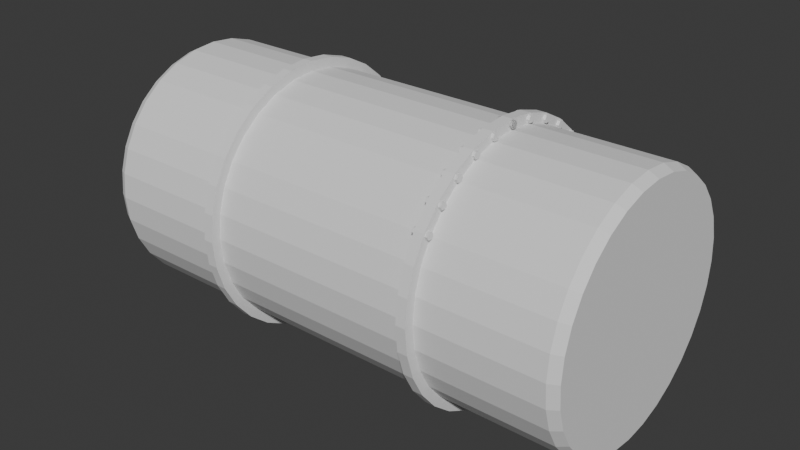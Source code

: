 # Source: Engine.blend  (saved by Blender 4.1.24; exported with 4.5.12 LTS)
import bpy
from mathutils import Matrix  # noqa: F401  (used for matrix-valued properties, if any)

bpy.ops.wm.read_factory_settings(use_empty=True)
scene = bpy.context.scene
scene.name = 'Scene'

# ---- collections
col_collection = bpy.data.collections.new('Collection'); scene.collection.children.link(col_collection)
col_rouby_a_matice = bpy.data.collections.new('Šrouby a matice'); col_collection.children.link(col_rouby_a_matice)

# ---- world
world_world = bpy.data.worlds.new('World'); scene.world = world_world
world_world.use_nodes = True; world_world.node_tree.nodes.clear()
_N = world_world.node_tree.nodes; _L = world_world.node_tree.links
n0 = _N.new('ShaderNodeOutputWorld'); n0.name = 'World Output'; n0.location = (300, 300)
n1 = _N.new('ShaderNodeBackground'); n1.name = 'Background'; n1.location = (10, 300)
n1.inputs[0].default_value = (0.05088, 0.05088, 0.05088, 1.0)
_L.new(n1.outputs[0], n0.inputs[0])
n0.is_active_output = True
world_world.color = (0.05088, 0.05088, 0.05088)
world_world.use_sun_shadow = False
world_world.sun_shadow_jitter_overblur = 0.0

# ---- meshes
me_cylinder_002 = bpy.data.meshes.new('Cylinder.002')
me_cylinder_002.from_pydata([(2.089e-08, 1.0, -0.4616), (-3.347e-08, 1.0, -0.4216), (3.444e-08, 1.0, 0.4281), (-1.992e-08, 1.0, 0.4681), (0.1951, 0.9808, 0.4681), (0.1951, 0.9808, 0.4281), (0.1951, 0.9808, -0.4216), (0.1951, 0.9808, -0.4616), (0.3827, 0.9239, 0.4681), (0.3827, 0.9239, 0.4281), (0.3827, 0.9239, -0.4216), (0.3827, 0.9239, -0.4616), (0.5556, 0.8315, 0.4681), (0.5556, 0.8315, 0.4281), (0.5556, 0.8315, -0.4216), (0.5556, 0.8315, -0.4616), (0.7071, 0.7071, 0.4681), (0.7071, 0.7071, 0.4281), (0.7071, 0.7071, -0.4216), (0.7071, 0.7071, -0.4616), (0.8315, 0.5556, 0.4681), (0.8315, 0.5556, 0.4281), (0.8315, 0.5556, -0.4216), (0.8315, 0.5556, -0.4616), (0.9239, 0.3827, 0.4681), (0.9239, 0.3827, 0.4281), (0.9239, 0.3827, -0.4216), (0.9239, 0.3827, -0.4616), (0.9808, 0.1951, 0.4681), (0.9808, 0.1951, 0.4281), (0.9808, 0.1951, -0.4216), (0.9808, 0.1951, -0.4616), (1.0, 0.0, 0.4681), (1.0, 0.0, 0.4281), (1.0, 0.0, -0.4216), (1.0, 0.0, -0.4616), (0.9808, -0.1951, 0.4681), (0.9808, -0.1951, 0.4281), (0.9808, -0.1951, -0.4216), (0.9808, -0.1951, -0.4616), (0.9239, -0.3827, 0.4681), (0.9239, -0.3827, 0.4281), (0.9239, -0.3827, -0.4216), (0.9239, -0.3827, -0.4616), (0.8315, -0.5556, 0.4681), (0.8315, -0.5556, 0.4281), (0.8315, -0.5556, -0.4216), (0.8315, -0.5556, -0.4616), (0.7071, -0.7071, 0.4681), (0.7071, -0.7071, 0.4281), (0.7071, -0.7071, -0.4216), (0.7071, -0.7071, -0.4616), (0.5556, -0.8315, 0.4681), (0.5556, -0.8315, 0.4281), (0.5556, -0.8315, -0.4216), (0.5556, -0.8315, -0.4616), (0.3827, -0.9239, 0.4681), (0.3827, -0.9239, 0.4281), (0.3827, -0.9239, -0.4216), (0.3827, -0.9239, -0.4616), (0.1951, -0.9808, 0.4681), (0.1951, -0.9808, 0.4281), (0.1951, -0.9808, -0.4216), (0.1951, -0.9808, -0.4616), (-1.992e-08, -1.0, 0.4681), (3.444e-08, -1.0, 0.4281), (-3.347e-08, -1.0, -0.4216), (2.089e-08, -1.0, -0.4616), (-0.1951, -0.9808, 0.4681), (-0.1951, -0.9808, 0.4281), (-0.1951, -0.9808, -0.4216), (-0.1951, -0.9808, -0.4616), (-0.3827, -0.9239, 0.4681), (-0.3827, -0.9239, 0.4281), (-0.3827, -0.9239, -0.4216), (-0.3827, -0.9239, -0.4616), (-0.5556, -0.8315, 0.4681), (-0.5556, -0.8315, 0.4281), (-0.5556, -0.8315, -0.4216), (-0.5556, -0.8315, -0.4616), (-0.7071, -0.7071, 0.4681), (-0.7071, -0.7071, 0.4281), (-0.7071, -0.7071, -0.4216), (-0.7071, -0.7071, -0.4616), (-0.8315, -0.5556, 0.4681), (-0.8315, -0.5556, 0.4281), (-0.8315, -0.5556, -0.4216), (-0.8315, -0.5556, -0.4616), (-0.9239, -0.3827, 0.4681), (-0.9239, -0.3827, 0.4281), (-0.9239, -0.3827, -0.4216), (-0.9239, -0.3827, -0.4616), (-0.9808, -0.1951, 0.4681), (-0.9808, -0.1951, 0.4281), (-0.9808, -0.1951, -0.4216), (-0.9808, -0.1951, -0.4616), (-1.0, 0.0, 0.4681), (-1.0, 0.0, 0.4281), (-1.0, 0.0, -0.4216), (-1.0, 0.0, -0.4616), (-0.9808, 0.1951, 0.4681), (-0.9808, 0.1951, 0.4281), (-0.9808, 0.1951, -0.4216), (-0.9808, 0.1951, -0.4616), (-0.9239, 0.3827, 0.4681), (-0.9239, 0.3827, 0.4281), (-0.9239, 0.3827, -0.4216), (-0.9239, 0.3827, -0.4616), (-0.8315, 0.5556, 0.4681), (-0.8315, 0.5556, 0.4281), (-0.8315, 0.5556, -0.4216), (-0.8315, 0.5556, -0.4616), (-0.7071, 0.7071, 0.4681), (-0.7071, 0.7071, 0.4281), (-0.7071, 0.7071, -0.4216), (-0.7071, 0.7071, -0.4616), (-0.5556, 0.8315, 0.4681), (-0.5556, 0.8315, 0.4281), (-0.5556, 0.8315, -0.4216), (-0.5556, 0.8315, -0.4616), (-0.3827, 0.9239, 0.4681), (-0.3827, 0.9239, 0.4281), (-0.3827, 0.9239, -0.4216), (-0.3827, 0.9239, -0.4616), (-0.1951, 0.9808, 0.4681), (-0.1951, 0.9808, 0.4281), (-0.1951, 0.9808, -0.4216), (-0.1951, 0.9808, -0.4616), (2.845e-08, 1.075, -0.4616), (-3.044e-08, 1.075, -0.4216), (3.293e-08, 1.075, 0.4281), (-2.596e-08, 1.075, 0.4681), (0.2097, 1.054, 0.4681), (0.2097, 1.054, 0.4281), (0.2097, 1.054, -0.4216), (0.2097, 1.054, -0.4616), (0.4114, 0.9932, 0.4681), (0.4114, 0.9932, 0.4281), (0.4114, 0.9932, -0.4216), (0.4114, 0.9932, -0.4616), (0.5972, 0.8938, 0.4681), (0.5972, 0.8938, 0.4281), (0.5972, 0.8938, -0.4216), (0.5972, 0.8938, -0.4616), (0.7601, 0.7601, 0.4681), (0.7601, 0.7601, 0.4281), (0.7601, 0.7601, -0.4216), (0.7601, 0.7601, -0.4616), (0.8938, 0.5972, 0.4681), (0.8938, 0.5972, 0.4281), (0.8938, 0.5972, -0.4216), (0.8938, 0.5972, -0.4616), (0.9932, 0.4114, 0.4681), (0.9932, 0.4114, 0.4281), (0.9932, 0.4114, -0.4216), (0.9932, 0.4114, -0.4616), (1.054, 0.2097, 0.4681), (1.054, 0.2097, 0.4281), (1.054, 0.2097, -0.4216), (1.054, 0.2097, -0.4616), (1.075, -3.492e-10, 0.4681), (1.075, -3.492e-10, 0.4281), (1.075, -3.492e-10, -0.4216), (1.075, -3.492e-10, -0.4616), (1.054, -0.2097, 0.4681), (1.054, -0.2097, 0.4281), (1.054, -0.2097, -0.4216), (1.054, -0.2097, -0.4616), (0.9932, -0.4114, 0.4681), (0.9932, -0.4114, 0.4281), (0.9932, -0.4114, -0.4216), (0.9932, -0.4114, -0.4616), (0.8938, -0.5972, 0.4681), (0.8938, -0.5972, 0.4281), (0.8938, -0.5972, -0.4216), (0.8938, -0.5972, -0.4616), (0.7601, -0.7601, 0.4681), (0.7601, -0.7601, 0.4281), (0.7601, -0.7601, -0.4216), (0.7601, -0.7601, -0.4616), (0.5972, -0.8938, 0.4681), (0.5972, -0.8938, 0.4281), (0.5972, -0.8938, -0.4216), (0.5972, -0.8938, -0.4616), (0.4114, -0.9932, 0.4681), (0.4114, -0.9932, 0.4281), (0.4114, -0.9932, -0.4216), (0.4114, -0.9932, -0.4616), (0.2097, -1.054, 0.4681), (0.2097, -1.054, 0.4281), (0.2097, -1.054, -0.4216), (0.2097, -1.054, -0.4616), (-2.596e-08, -1.075, 0.4681), (3.293e-08, -1.075, 0.4281), (-3.044e-08, -1.075, -0.4216), (2.845e-08, -1.075, -0.4616), (-0.2097, -1.054, 0.4681), (-0.2097, -1.054, 0.4281), (-0.2097, -1.054, -0.4216), (-0.2097, -1.054, -0.4616), (-0.4114, -0.9932, 0.4681), (-0.4114, -0.9932, 0.4281), (-0.4114, -0.9932, -0.4216), (-0.4114, -0.9932, -0.4616), (-0.5972, -0.8938, 0.4681), (-0.5972, -0.8938, 0.4281), (-0.5972, -0.8938, -0.4216), (-0.5972, -0.8938, -0.4616), (-0.7601, -0.7601, 0.4681), (-0.7601, -0.7601, 0.4281), (-0.7601, -0.7601, -0.4216), (-0.7601, -0.7601, -0.4616), (-0.8938, -0.5972, 0.4681), (-0.8938, -0.5972, 0.4281), (-0.8938, -0.5972, -0.4216), (-0.8938, -0.5972, -0.4616), (-0.9932, -0.4114, 0.4681), (-0.9932, -0.4114, 0.4281), (-0.9932, -0.4114, -0.4216), (-0.9932, -0.4114, -0.4616), (-1.054, -0.2097, 0.4681), (-1.054, -0.2097, 0.4281), (-1.054, -0.2097, -0.4216), (-1.054, -0.2097, -0.4616), (-1.075, -3.492e-10, 0.4681), (-1.075, -3.492e-10, 0.4281), (-1.075, -3.492e-10, -0.4216), (-1.075, -3.492e-10, -0.4616), (-1.054, 0.2097, 0.4681), (-1.054, 0.2097, 0.4281), (-1.054, 0.2097, -0.4216), (-1.054, 0.2097, -0.4616), (-0.9932, 0.4114, 0.4681), (-0.9932, 0.4114, 0.4281), (-0.9932, 0.4114, -0.4216), (-0.9932, 0.4114, -0.4616), (-0.8938, 0.5972, 0.4681), (-0.8938, 0.5972, 0.4281), (-0.8938, 0.5972, -0.4216), (-0.8938, 0.5972, -0.4616), (-0.7601, 0.7601, 0.4681), (-0.7601, 0.7601, 0.4281), (-0.7601, 0.7601, -0.4216), (-0.7601, 0.7601, -0.4616), (-0.5972, 0.8938, 0.4681), (-0.5972, 0.8938, 0.4281), (-0.5972, 0.8938, -0.4216), (-0.5972, 0.8938, -0.4616), (-0.4114, 0.9932, 0.4681), (-0.4114, 0.9932, 0.4281), (-0.4114, 0.9932, -0.4216), (-0.4114, 0.9932, -0.4616), (-0.2097, 1.054, 0.4681), (-0.2097, 1.054, 0.4281), (-0.2097, 1.054, -0.4216), (-0.2097, 1.054, -0.4616), (-2.328e-10, 0.9618, -1.0), (1.476e-09, 1.0, -0.962), (2.328e-10, 0.9618, 1.0), (-1.425e-09, 1.0, 0.962), (0.1876, 0.9433, -1.0), (0.1951, 0.9808, -0.962), (0.1876, 0.9433, 1.0), (0.1951, 0.9808, 0.962), (0.3681, 0.8886, -1.0), (0.3827, 0.9239, -0.962), (0.3681, 0.8886, 1.0), (0.3827, 0.9239, 0.962), (0.5343, 0.7997, -1.0), (0.5556, 0.8315, -0.962), (0.5343, 0.7997, 1.0), (0.5556, 0.8315, 0.962), (0.6801, 0.6801, -1.0), (0.7071, 0.7071, -0.962), (0.6801, 0.6801, 1.0), (0.7071, 0.7071, 0.962), (0.7997, 0.5343, -1.0), (0.8315, 0.5556, -0.962), (0.7997, 0.5343, 1.0), (0.8315, 0.5556, 0.962), (0.8886, 0.3681, -1.0), (0.9239, 0.3827, -0.962), (0.8886, 0.3681, 1.0), (0.9239, 0.3827, 0.962), (0.9433, 0.1876, -1.0), (0.9808, 0.1951, -0.962), (0.9433, 0.1876, 1.0), (0.9808, 0.1951, 0.962), (0.9618, 2.328e-10, -1.0), (1.0, 0.0, -0.962), (0.9618, -2.328e-10, 1.0), (1.0, 0.0, 0.962), (0.9433, -0.1876, -1.0), (0.9808, -0.1951, -0.962), (0.9433, -0.1876, 1.0), (0.9808, -0.1951, 0.962), (0.8886, -0.3681, -1.0), (0.9239, -0.3827, -0.962), (0.8886, -0.3681, 1.0), (0.9239, -0.3827, 0.962), (0.7997, -0.5343, -1.0), (0.8315, -0.5556, -0.962), (0.7997, -0.5343, 1.0), (0.8315, -0.5556, 0.962), (0.6801, -0.6801, -1.0), (0.7071, -0.7071, -0.962), (0.6801, -0.6801, 1.0), (0.7071, -0.7071, 0.962), (0.5343, -0.7997, -1.0), (0.5556, -0.8315, -0.962), (0.5343, -0.7997, 1.0), (0.5556, -0.8315, 0.962), (0.3681, -0.8886, -1.0), (0.3827, -0.9239, -0.962), (0.3681, -0.8886, 1.0), (0.3827, -0.9239, 0.962), (0.1876, -0.9433, -1.0), (0.1951, -0.9808, -0.962), (0.1876, -0.9433, 1.0), (0.1951, -0.9808, 0.962), (2.328e-10, -0.9618, -1.0), (1.476e-09, -1.0, -0.962), (-2.328e-10, -0.9618, 1.0), (-1.425e-09, -1.0, 0.962), (-0.1876, -0.9433, -1.0), (-0.1951, -0.9808, -0.962), (-0.1876, -0.9433, 1.0), (-0.1951, -0.9808, 0.962), (-0.3681, -0.8886, -1.0), (-0.3827, -0.9239, -0.962), (-0.3681, -0.8886, 1.0), (-0.3827, -0.9239, 0.962), (-0.5343, -0.7997, -1.0), (-0.5556, -0.8315, -0.962), (-0.5343, -0.7997, 1.0), (-0.5556, -0.8315, 0.962), (-0.6801, -0.6801, -1.0), (-0.7071, -0.7071, -0.962), (-0.6801, -0.6801, 1.0), (-0.7071, -0.7071, 0.962), (-0.7997, -0.5343, -1.0), (-0.8315, -0.5556, -0.962), (-0.7997, -0.5343, 1.0), (-0.8315, -0.5556, 0.962), (-0.8886, -0.3681, -1.0), (-0.9239, -0.3827, -0.962), (-0.8886, -0.3681, 1.0), (-0.9239, -0.3827, 0.962), (-0.9433, -0.1876, -1.0), (-0.9808, -0.1951, -0.962), (-0.9433, -0.1876, 1.0), (-0.9808, -0.1951, 0.962), (-0.9618, -2.328e-10, -1.0), (-1.0, 0.0, -0.962), (-0.9618, 2.328e-10, 1.0), (-1.0, 0.0, 0.962), (-0.9433, 0.1876, -1.0), (-0.9808, 0.1951, -0.962), (-0.9433, 0.1876, 1.0), (-0.9808, 0.1951, 0.962), (-0.8886, 0.3681, -1.0), (-0.9239, 0.3827, -0.962), (-0.8886, 0.3681, 1.0), (-0.9239, 0.3827, 0.962), (-0.7997, 0.5343, -1.0), (-0.8315, 0.5556, -0.962), (-0.7997, 0.5343, 1.0), (-0.8315, 0.5556, 0.962), (-0.6801, 0.6801, -1.0), (-0.7071, 0.7071, -0.962), (-0.6801, 0.6801, 1.0), (-0.7071, 0.7071, 0.962), (-0.5343, 0.7997, -1.0), (-0.5556, 0.8315, -0.962), (-0.5343, 0.7997, 1.0), (-0.5556, 0.8315, 0.962), (-0.3681, 0.8886, -1.0), (-0.3827, 0.9239, -0.962), (-0.3681, 0.8886, 1.0), (-0.3827, 0.9239, 0.962), (-0.1876, 0.9433, -1.0), (-0.1951, 0.9808, -0.962), (-0.1876, 0.9433, 1.0), (-0.1951, 0.9808, 0.962)], [], [(124, 383, 259, 3), (265, 11, 15, 269), (269, 15, 19, 273), (273, 19, 23, 277), (277, 23, 27, 281), (281, 27, 31, 285), (285, 31, 35, 289), (289, 35, 39, 293), (293, 39, 43, 297), (297, 43, 47, 301), (301, 47, 51, 305), (305, 51, 55, 309), (309, 55, 59, 313), (313, 59, 63, 317), (317, 63, 67, 321), (321, 67, 71, 325), (325, 71, 75, 329), (329, 75, 79, 333), (333, 79, 83, 337), (337, 83, 87, 341), (341, 87, 91, 345), (345, 91, 95, 349), (349, 95, 99, 353), (353, 99, 103, 357), (357, 103, 107, 361), (361, 107, 111, 365), (365, 111, 115, 369), (369, 115, 119, 373), (373, 119, 123, 377), (377, 123, 127, 381), (3, 259, 263, 4), (261, 7, 11, 265), (381, 127, 0, 257), (262, 258, 382, 378, 374, 370, 366, 362, 358, 354, 350, 346, 342, 338, 334, 330, 326, 322, 318, 314, 310, 306, 302, 298, 294, 290, 286, 282, 278, 274, 270, 266), (30, 34, 162, 158), (126, 125, 2, 1), (82, 86, 214, 210), (120, 379, 383, 124), (35, 31, 159, 163), (122, 121, 125, 126), (87, 83, 211, 215), (116, 375, 379, 120), (32, 36, 164, 160), (118, 117, 121, 122), (84, 88, 216, 212), (112, 371, 375, 116), (37, 33, 161, 165), (114, 113, 117, 118), (89, 85, 213, 217), (108, 367, 371, 112), (34, 38, 166, 162), (110, 109, 113, 114), (86, 90, 218, 214), (104, 363, 367, 108), (39, 35, 163, 167), (106, 105, 109, 110), (91, 87, 215, 219), (100, 359, 363, 104), (36, 40, 168, 164), (102, 101, 105, 106), (88, 92, 220, 216), (96, 355, 359, 100), (41, 37, 165, 169), (98, 97, 101, 102), (93, 89, 217, 221), (92, 351, 355, 96), (38, 42, 170, 166), (94, 93, 97, 98), (90, 94, 222, 218), (88, 347, 351, 92), (43, 39, 167, 171), (90, 89, 93, 94), (95, 91, 219, 223), (84, 343, 347, 88), (40, 44, 172, 168), (86, 85, 89, 90), (92, 96, 224, 220), (80, 339, 343, 84), (45, 41, 169, 173), (82, 81, 85, 86), (97, 93, 221, 225), (76, 335, 339, 80), (42, 46, 174, 170), (78, 77, 81, 82), (94, 98, 226, 222), (72, 331, 335, 76), (47, 43, 171, 175), (74, 73, 77, 78), (99, 95, 223, 227), (68, 327, 331, 72), (44, 48, 176, 172), (70, 69, 73, 74), (96, 100, 228, 224), (64, 323, 327, 68), (49, 45, 173, 177), (66, 65, 69, 70), (101, 97, 225, 229), (60, 319, 323, 64), (46, 50, 178, 174), (62, 61, 65, 66), (98, 102, 230, 226), (56, 315, 319, 60), (51, 47, 175, 179), (58, 57, 61, 62), (103, 99, 227, 231), (52, 311, 315, 56), (48, 52, 180, 176), (54, 53, 57, 58), (100, 104, 232, 228), (48, 307, 311, 52), (53, 49, 177, 181), (50, 49, 53, 54), (105, 101, 229, 233), (44, 303, 307, 48), (50, 54, 182, 178), (46, 45, 49, 50), (102, 106, 234, 230), (40, 299, 303, 44), (55, 51, 179, 183), (42, 41, 45, 46), (3, 4, 132, 131), (36, 295, 299, 40), (107, 103, 231, 235), (38, 37, 41, 42), (52, 56, 184, 180), (32, 291, 295, 36), (5, 2, 130, 133), (34, 33, 37, 38), (104, 108, 236, 232), (28, 287, 291, 32), (57, 53, 181, 185), (30, 29, 33, 34), (1, 6, 134, 129), (24, 283, 287, 28), (109, 105, 233, 237), (26, 25, 29, 30), (54, 58, 186, 182), (20, 279, 283, 24), (7, 0, 128, 135), (22, 21, 25, 26), (106, 110, 238, 234), (16, 275, 279, 20), (59, 55, 183, 187), (18, 17, 21, 22), (4, 8, 136, 132), (12, 271, 275, 16), (111, 107, 235, 239), (14, 13, 17, 18), (56, 60, 188, 184), (8, 267, 271, 12), (9, 5, 133, 137), (10, 9, 13, 14), (108, 112, 240, 236), (4, 263, 267, 8), (61, 57, 185, 189), (6, 5, 9, 10), (6, 10, 138, 134), (256, 260, 264, 268, 272, 276, 280, 284, 288, 292, 296, 300, 304, 308, 312, 316, 320, 324, 328, 332, 336, 340, 344, 348, 352, 356, 360, 364, 368, 372, 376, 380), (113, 109, 237, 241), (1, 2, 5, 6), (58, 62, 190, 186), (255, 254, 129, 128), (253, 252, 131, 130), (251, 250, 254, 255), (249, 248, 252, 253), (247, 246, 250, 251), (245, 244, 248, 249), (243, 242, 246, 247), (241, 240, 244, 245), (239, 238, 242, 243), (237, 236, 240, 241), (235, 234, 238, 239), (233, 232, 236, 237), (231, 230, 234, 235), (229, 228, 232, 233), (227, 226, 230, 231), (225, 224, 228, 229), (223, 222, 226, 227), (221, 220, 224, 225), (219, 218, 222, 223), (217, 216, 220, 221), (215, 214, 218, 219), (213, 212, 216, 217), (211, 210, 214, 215), (209, 208, 212, 213), (207, 206, 210, 211), (205, 204, 208, 209), (203, 202, 206, 207), (201, 200, 204, 205), (199, 198, 202, 203), (197, 196, 200, 201), (195, 194, 198, 199), (193, 192, 196, 197), (191, 190, 194, 195), (189, 188, 192, 193), (187, 186, 190, 191), (185, 184, 188, 189), (183, 182, 186, 187), (181, 180, 184, 185), (179, 178, 182, 183), (177, 176, 180, 181), (175, 174, 178, 179), (173, 172, 176, 177), (171, 170, 174, 175), (169, 168, 172, 173), (167, 166, 170, 171), (165, 164, 168, 169), (163, 162, 166, 167), (161, 160, 164, 165), (159, 158, 162, 163), (157, 156, 160, 161), (155, 154, 158, 159), (153, 152, 156, 157), (151, 150, 154, 155), (149, 148, 152, 153), (147, 146, 150, 151), (145, 144, 148, 149), (143, 142, 146, 147), (141, 140, 144, 145), (139, 138, 142, 143), (137, 136, 140, 141), (135, 134, 138, 139), (133, 132, 136, 137), (128, 129, 134, 135), (130, 131, 132, 133), (85, 81, 209, 213), (33, 29, 157, 161), (80, 84, 212, 208), (28, 32, 160, 156), (83, 79, 207, 211), (31, 27, 155, 159), (78, 82, 210, 206), (26, 30, 158, 154), (81, 77, 205, 209), (29, 25, 153, 157), (76, 80, 208, 204), (0, 127, 255, 128), (24, 28, 156, 152), (79, 75, 203, 207), (126, 1, 129, 254), (27, 23, 151, 155), (74, 78, 206, 202), (2, 125, 253, 130), (22, 26, 154, 150), (77, 73, 201, 205), (124, 3, 131, 252), (25, 21, 149, 153), (72, 76, 204, 200), (127, 123, 251, 255), (20, 24, 152, 148), (75, 71, 199, 203), (122, 126, 254, 250), (23, 19, 147, 151), (70, 74, 202, 198), (125, 121, 249, 253), (18, 22, 150, 146), (73, 69, 197, 201), (120, 124, 252, 248), (21, 17, 145, 149), (68, 72, 200, 196), (123, 119, 247, 251), (16, 20, 148, 144), (71, 67, 195, 199), (118, 122, 250, 246), (19, 15, 143, 147), (66, 70, 198, 194), (121, 117, 245, 249), (14, 18, 146, 142), (69, 65, 193, 197), (116, 120, 248, 244), (17, 13, 141, 145), (64, 68, 196, 192), (119, 115, 243, 247), (12, 16, 144, 140), (67, 63, 191, 195), (114, 118, 246, 242), (15, 11, 139, 143), (62, 66, 194, 190), (117, 113, 241, 245), (10, 14, 142, 138), (65, 61, 189, 193), (112, 116, 244, 240), (13, 9, 137, 141), (60, 64, 192, 188), (115, 111, 239, 243), (8, 12, 140, 136), (63, 59, 187, 191), (110, 114, 242, 238), (11, 7, 135, 139), (257, 261, 260, 256), (263, 259, 258, 262), (261, 265, 264, 260), (267, 263, 262, 266), (265, 269, 268, 264), (271, 267, 266, 270), (269, 273, 272, 268), (275, 271, 270, 274), (273, 277, 276, 272), (279, 275, 274, 278), (277, 281, 280, 276), (283, 279, 278, 282), (281, 285, 284, 280), (287, 283, 282, 286), (285, 289, 288, 284), (291, 287, 286, 290), (289, 293, 292, 288), (295, 291, 290, 294), (293, 297, 296, 292), (299, 295, 294, 298), (297, 301, 300, 296), (303, 299, 298, 302), (301, 305, 304, 300), (307, 303, 302, 306), (305, 309, 308, 304), (311, 307, 306, 310), (309, 313, 312, 308), (315, 311, 310, 314), (313, 317, 316, 312), (319, 315, 314, 318), (317, 321, 320, 316), (323, 319, 318, 322), (321, 325, 324, 320), (327, 323, 322, 326), (325, 329, 328, 324), (331, 327, 326, 330), (329, 333, 332, 328), (335, 331, 330, 334), (333, 337, 336, 332), (339, 335, 334, 338), (337, 341, 340, 336), (343, 339, 338, 342), (341, 345, 344, 340), (347, 343, 342, 346), (345, 349, 348, 344), (351, 347, 346, 350), (349, 353, 352, 348), (355, 351, 350, 354), (353, 357, 356, 352), (359, 355, 354, 358), (357, 361, 360, 356), (363, 359, 358, 362), (361, 365, 364, 360), (367, 363, 362, 366), (365, 369, 368, 364), (371, 367, 366, 370), (369, 373, 372, 368), (375, 371, 370, 374), (373, 377, 376, 372), (379, 375, 374, 378), (377, 381, 380, 376), (383, 379, 378, 382), (381, 257, 256, 380), (259, 383, 382, 258), (257, 0, 7, 261)])
_uv = me_cylinder_002.uv_layers.new(name='UVMap')
_uv.uv.foreach_set('vector', [0.03125, 0.9, 0.03125, 0.9928, 0.0, 0.9928, 0.0, 0.9, 0.9375, 0.5071, 0.9375, 0.6, 0.9062, 0.6, 0.9062, 0.5071, 0.9062, 0.5071, 0.9062, 0.6, 0.875, 0.6, 0.875, 0.5071, 0.875, 0.5071, 0.875, 0.6, 0.8438, 0.6, 0.8438, 0.5071, 0.8438, 0.5071, 0.8438, 0.6, 0.8125, 0.6, 0.8125, 0.5071, 0.8125, 0.5071, 0.8125, 0.6, 0.7812, 0.6, 0.7812, 0.5071, 0.7812, 0.5071, 0.7812, 0.6, 0.75, 0.6, 0.75, 0.5071, 0.75, 0.5071, 0.75, 0.6, 0.7188, 0.6, 0.7188, 0.5071, 0.7188, 0.5071, 0.7188, 0.6, 0.6875, 0.6, 0.6875, 0.5071, 0.6875, 0.5071, 0.6875, 0.6, 0.6562, 0.6, 0.6562, 0.5071, 0.6562, 0.5071, 0.6562, 0.6, 0.625, 0.6, 0.625, 0.5071, 0.625, 0.5071, 0.625, 0.6, 0.5938, 0.6, 0.5938, 0.5071, 0.5938, 0.5071, 0.5938, 0.6, 0.5625, 0.6, 0.5625, 0.5071, 0.5625, 0.5071, 0.5625, 0.6, 0.5312, 0.6, 0.5312, 0.5071, 0.5312, 0.5071, 0.5312, 0.6, 0.5, 0.6, 0.5, 0.5071, 0.5, 0.5071, 0.5, 0.6, 0.4688, 0.6, 0.4688, 0.5071, 0.4688, 0.5071, 0.4688, 0.6, 0.4375, 0.6, 0.4375, 0.5071, 0.4375, 0.5071, 0.4375, 0.6, 0.4062, 0.6, 0.4062, 0.5071, 0.4062, 0.5071, 0.4062, 0.6, 0.375, 0.6, 0.375, 0.5071, 0.375, 0.5071, 0.375, 0.6, 0.3438, 0.6, 0.3438, 0.5071, 0.3438, 0.5071, 0.3438, 0.6, 0.3125, 0.6, 0.3125, 0.5071, 0.3125, 0.5071, 0.3125, 0.6, 0.2812, 0.6, 0.2812, 0.5071, 0.2812, 0.5071, 0.2812, 0.6, 0.25, 0.6, 0.25, 0.5071, 0.25, 0.5071, 0.25, 0.6, 0.2188, 0.6, 0.2188, 0.5071, 0.2188, 0.5071, 0.2188, 0.6, 0.1875, 0.6, 0.1875, 0.5071, 0.1875, 0.5071, 0.1875, 0.6, 0.1562, 0.6, 0.1562, 0.5071, 0.1562, 0.5071, 0.1562, 0.6, 0.125, 0.6, 0.125, 0.5071, 0.125, 0.5071, 0.125, 0.6, 0.09375, 0.6, 0.09375, 0.5071, 0.09375, 0.5071, 0.09375, 0.6, 0.0625, 0.6, 0.0625, 0.5071, 0.0625, 0.5071, 0.0625, 0.6, 0.03125, 0.6, 0.03125, 0.5071, 1.0, 0.9, 1.0, 0.9928, 0.9688, 0.9928, 0.9688, 0.9, 0.9688, 0.5071, 0.9688, 0.6, 0.9375, 0.6, 0.9375, 0.5071, 0.03125, 0.5071, 0.03125, 0.6, 0.0, 0.6, 0.0, 0.5071, 0.295, 0.4764, 0.25, 0.4808, 0.205, 0.4764, 0.1617, 0.4633, 0.1218, 0.4419, 0.08678, 0.4132, 0.05808, 0.3782, 0.03675, 0.3383, 0.02361, 0.295, 0.01918, 0.25, 0.02361, 0.205, 0.03675, 0.1617, 0.05808, 0.1218, 0.08678, 0.08678, 0.1218, 0.05808, 0.1617, 0.03675, 0.205, 0.02361, 0.25, 0.01918, 0.295, 0.02361, 0.3383, 0.03675, 0.3782, 0.05808, 0.4132, 0.08678, 0.4419, 0.1218, 0.4633, 0.1617, 0.4764, 0.205, 0.4808, 0.25, 0.4764, 0.295, 0.4633, 0.3383, 0.4419, 0.3782, 0.4132, 0.4132, 0.3782, 0.4419, 0.3383, 0.4633, 0.7812, 0.7, 0.75, 0.7, 0.75, 0.7, 0.7812, 0.7, 0.03125, 0.7, 0.03125, 0.8, 0.0, 0.8, 0.0, 0.7, 0.375, 0.7, 0.3438, 0.7, 0.3438, 0.7, 0.375, 0.7, 0.0625, 0.9, 0.0625, 0.9928, 0.03125, 0.9928, 0.03125, 0.9, 0.75, 0.6, 0.7812, 0.6, 0.7812, 0.6, 0.75, 0.6, 0.0625, 0.7, 0.0625, 0.8, 0.03125, 0.8, 0.03125, 0.7, 0.3438, 0.6, 0.375, 0.6, 0.375, 0.6, 0.3438, 0.6, 0.09375, 0.9, 0.09375, 0.9928, 0.0625, 0.9928, 0.0625, 0.9, 0.75, 0.9, 0.7188, 0.9, 0.7188, 0.9, 0.75, 0.9, 0.09375, 0.7, 0.09375, 0.8, 0.0625, 0.8, 0.0625, 0.7, 0.3438, 0.9, 0.3125, 0.9, 0.3125, 0.9, 0.3438, 0.9, 0.125, 0.9, 0.125, 0.9928, 0.09375, 0.9928, 0.09375, 0.9, 0.7188, 0.8, 0.75, 0.8, 0.75, 0.8, 0.7188, 0.8, 0.125, 0.7, 0.125, 0.8, 0.09375, 0.8, 0.09375, 0.7, 0.3125, 0.8, 0.3438, 0.8, 0.3438, 0.8, 0.3125, 0.8, 0.1562, 0.9, 0.1562, 0.9928, 0.125, 0.9928, 0.125, 0.9, 0.75, 0.7, 0.7188, 0.7, 0.7188, 0.7, 0.75, 0.7, 0.1562, 0.7, 0.1562, 0.8, 0.125, 0.8, 0.125, 0.7, 0.3438, 0.7, 0.3125, 0.7, 0.3125, 0.7, 0.3438, 0.7, 0.1875, 0.9, 0.1875, 0.9928, 0.1563, 0.9928, 0.1562, 0.9, 0.7188, 0.6, 0.75, 0.6, 0.75, 0.6, 0.7188, 0.6, 0.1875, 0.7, 0.1875, 0.8, 0.1562, 0.8, 0.1562, 0.7, 0.3125, 0.6, 0.3438, 0.6, 0.3438, 0.6, 0.3125, 0.6, 0.2188, 0.9, 0.2188, 0.9928, 0.1875, 0.9928, 0.1875, 0.9, 0.7188, 0.9, 0.6875, 0.9, 0.6875, 0.9, 0.7188, 0.9, 0.2188, 0.7, 0.2188, 0.8, 0.1875, 0.8, 0.1875, 0.7, 0.3125, 0.9, 0.2812, 0.9, 0.2812, 0.9, 0.3125, 0.9, 0.25, 0.9, 0.25, 0.9928, 0.2188, 0.9928, 0.2188, 0.9, 0.6875, 0.8, 0.7188, 0.8, 0.7188, 0.8, 0.6875, 0.8, 0.25, 0.7, 0.25, 0.8, 0.2188, 0.8, 0.2188, 0.7, 0.2812, 0.8, 0.3125, 0.8, 0.3125, 0.8, 0.2812, 0.8, 0.2812, 0.9, 0.2812, 0.9928, 0.25, 0.9928, 0.25, 0.9, 0.7188, 0.7, 0.6875, 0.7, 0.6875, 0.7, 0.7188, 0.7, 0.2812, 0.7, 0.2812, 0.8, 0.25, 0.8, 0.25, 0.7, 0.3125, 0.7, 0.2812, 0.7, 0.2812, 0.7, 0.3125, 0.7, 0.3125, 0.9, 0.3125, 0.9928, 0.2812, 0.9928, 0.2812, 0.9, 0.6875, 0.6, 0.7188, 0.6, 0.7188, 0.6, 0.6875, 0.6, 0.3125, 0.7, 0.3125, 0.8, 0.2812, 0.8, 0.2812, 0.7, 0.2812, 0.6, 0.3125, 0.6, 0.3125, 0.6, 0.2812, 0.6, 0.3438, 0.9, 0.3438, 0.9928, 0.3125, 0.9928, 0.3125, 0.9, 0.6875, 0.9, 0.6563, 0.9, 0.6563, 0.9, 0.6875, 0.9, 0.3438, 0.7, 0.3438, 0.8, 0.3125, 0.8, 0.3125, 0.7, 0.2812, 0.9, 0.25, 0.9, 0.25, 0.9, 0.2812, 0.9, 0.375, 0.9, 0.375, 0.9928, 0.3438, 0.9928, 0.3438, 0.9, 0.6563, 0.8, 0.6875, 0.8, 0.6875, 0.8, 0.6563, 0.8, 0.375, 0.7, 0.375, 0.8, 0.3438, 0.8, 0.3438, 0.7, 0.25, 0.8, 0.2812, 0.8, 0.2812, 0.8, 0.25, 0.8, 0.4063, 0.9, 0.4062, 0.9928, 0.375, 0.9928, 0.375, 0.9, 0.6875, 0.7, 0.6562, 0.7, 0.6562, 0.7, 0.6875, 0.7, 0.4062, 0.7, 0.4063, 0.8, 0.375, 0.8, 0.375, 0.7, 0.2812, 0.7, 0.25, 0.7, 0.25, 0.7, 0.2812, 0.7, 0.4375, 0.9, 0.4375, 0.9928, 0.4062, 0.9928, 0.4063, 0.9, 0.6562, 0.6, 0.6875, 0.6, 0.6875, 0.6, 0.6562, 0.6, 0.4375, 0.7, 0.4375, 0.8, 0.4063, 0.8, 0.4062, 0.7, 0.25, 0.6, 0.2812, 0.6, 0.2812, 0.6, 0.25, 0.6, 0.4688, 0.9, 0.4688, 0.9928, 0.4375, 0.9928, 0.4375, 0.9, 0.6563, 0.9, 0.625, 0.9, 0.625, 0.9, 0.6563, 0.9, 0.4687, 0.7, 0.4688, 0.8, 0.4375, 0.8, 0.4375, 0.7, 0.25, 0.9, 0.2188, 0.9, 0.2188, 0.9, 0.25, 0.9, 0.5, 0.9, 0.5, 0.9928, 0.4688, 0.9928, 0.4688, 0.9, 0.625, 0.8, 0.6563, 0.8, 0.6563, 0.8, 0.625, 0.8, 0.5, 0.7, 0.5, 0.8, 0.4688, 0.8, 0.4687, 0.7, 0.2188, 0.8, 0.25, 0.8, 0.25, 0.8, 0.2188, 0.8, 0.5312, 0.9, 0.5312, 0.9928, 0.5, 0.9928, 0.5, 0.9, 0.6562, 0.7, 0.625, 0.7, 0.625, 0.7, 0.6562, 0.7, 0.5312, 0.7, 0.5312, 0.8, 0.5, 0.8, 0.5, 0.7, 0.25, 0.7, 0.2188, 0.7, 0.2188, 0.7, 0.25, 0.7, 0.5625, 0.9, 0.5625, 0.9928, 0.5312, 0.9928, 0.5312, 0.9, 0.625, 0.6, 0.6562, 0.6, 0.6562, 0.6, 0.625, 0.6, 0.5625, 0.7, 0.5625, 0.8, 0.5312, 0.8, 0.5312, 0.7, 0.2188, 0.6, 0.25, 0.6, 0.25, 0.6, 0.2188, 0.6, 0.5938, 0.9, 0.5938, 0.9928, 0.5625, 0.9928, 0.5625, 0.9, 0.625, 0.9, 0.5938, 0.9, 0.5938, 0.9, 0.625, 0.9, 0.5938, 0.7, 0.5938, 0.8, 0.5625, 0.8, 0.5625, 0.7, 0.2188, 0.9, 0.1875, 0.9, 0.1875, 0.9, 0.2188, 0.9, 0.625, 0.9, 0.625, 0.9928, 0.5938, 0.9928, 0.5938, 0.9, 0.5938, 0.8, 0.625, 0.8, 0.625, 0.8, 0.5938, 0.8, 0.625, 0.7, 0.625, 0.8, 0.5938, 0.8, 0.5938, 0.7, 0.1875, 0.8, 0.2188, 0.8, 0.2188, 0.8, 0.1875, 0.8, 0.6563, 0.9, 0.6562, 0.9928, 0.625, 0.9928, 0.625, 0.9, 0.625, 0.7, 0.5938, 0.7, 0.5938, 0.7, 0.625, 0.7, 0.6562, 0.7, 0.6563, 0.8, 0.625, 0.8, 0.625, 0.7, 0.2188, 0.7, 0.1875, 0.7, 0.1875, 0.7, 0.2188, 0.7, 0.6875, 0.9, 0.6875, 0.9928, 0.6562, 0.9928, 0.6563, 0.9, 0.5938, 0.6, 0.625, 0.6, 0.625, 0.6, 0.5938, 0.6, 0.6875, 0.7, 0.6875, 0.8, 0.6563, 0.8, 0.6562, 0.7, 1.0, 0.9, 0.9688, 0.9, 0.9688, 0.9, 1.0, 0.9, 0.7188, 0.9, 0.7188, 0.9928, 0.6875, 0.9928, 0.6875, 0.9, 0.1875, 0.6, 0.2188, 0.6, 0.2188, 0.6, 0.1875, 0.6, 0.7188, 0.7, 0.7188, 0.8, 0.6875, 0.8, 0.6875, 0.7, 0.5938, 0.9, 0.5625, 0.9, 0.5625, 0.9, 0.5938, 0.9, 0.75, 0.9, 0.75, 0.9928, 0.7188, 0.9928, 0.7188, 0.9, 0.9688, 0.8, 1.0, 0.8, 1.0, 0.8, 0.9688, 0.8, 0.75, 0.7, 0.75, 0.8, 0.7188, 0.8, 0.7188, 0.7, 0.1875, 0.9, 0.1562, 0.9, 0.1562, 0.9, 0.1875, 0.9, 0.7812, 0.9, 0.7812, 0.9928, 0.75, 0.9928, 0.75, 0.9, 0.5625, 0.8, 0.5938, 0.8, 0.5938, 0.8, 0.5625, 0.8, 0.7812, 0.7, 0.7812, 0.8, 0.75, 0.8, 0.75, 0.7, 1.0, 0.7, 0.9688, 0.7, 0.9688, 0.7, 1.0, 0.7, 0.8125, 0.9, 0.8125, 0.9928, 0.7812, 0.9928, 0.7812, 0.9, 0.1562, 0.8, 0.1875, 0.8, 0.1875, 0.8, 0.1562, 0.8, 0.8125, 0.7, 0.8125, 0.8, 0.7812, 0.8, 0.7812, 0.7, 0.5938, 0.7, 0.5625, 0.7, 0.5625, 0.7, 0.5938, 0.7, 0.8438, 0.9, 0.8438, 0.9928, 0.8125, 0.9928, 0.8125, 0.9, 0.9688, 0.6, 1.0, 0.6, 1.0, 0.6, 0.9688, 0.6, 0.8437, 0.7, 0.8438, 0.8, 0.8125, 0.8, 0.8125, 0.7, 0.1875, 0.7, 0.1562, 0.7, 0.1562, 0.7, 0.1875, 0.7, 0.875, 0.9, 0.875, 0.9928, 0.8438, 0.9928, 0.8438, 0.9, 0.5625, 0.6, 0.5938, 0.6, 0.5938, 0.6, 0.5625, 0.6, 0.875, 0.7, 0.875, 0.8, 0.8438, 0.8, 0.8437, 0.7, 0.9688, 0.9, 0.9375, 0.9, 0.9375, 0.9, 0.9688, 0.9, 0.9062, 0.9, 0.9062, 0.9928, 0.875, 0.9928, 0.875, 0.9, 0.1562, 0.6, 0.1875, 0.6, 0.1875, 0.6, 0.1562, 0.6, 0.9062, 0.7, 0.9062, 0.8, 0.875, 0.8, 0.875, 0.7, 0.5625, 0.9, 0.5312, 0.9, 0.5312, 0.9, 0.5625, 0.9, 0.9375, 0.9, 0.9375, 0.9928, 0.9062, 0.9928, 0.9062, 0.9, 0.9375, 0.8, 0.9688, 0.8, 0.9688, 0.8, 0.9375, 0.8, 0.9375, 0.7, 0.9375, 0.8, 0.9062, 0.8, 0.9062, 0.7, 0.1562, 0.9, 0.125, 0.9, 0.125, 0.9, 0.1562, 0.9, 0.9688, 0.9, 0.9688, 0.9928, 0.9375, 0.9928, 0.9375, 0.9, 0.5312, 0.8, 0.5625, 0.8, 0.5625, 0.8, 0.5312, 0.8, 0.9688, 0.7, 0.9688, 0.8, 0.9375, 0.8, 0.9375, 0.7, 0.9688, 0.7, 0.9375, 0.7, 0.9375, 0.7, 0.9688, 0.7, 0.75, 0.4808, 0.795, 0.4764, 0.8383, 0.4633, 0.8782, 0.4419, 0.9132, 0.4132, 0.9419, 0.3782, 0.9633, 0.3383, 0.9764, 0.295, 0.9808, 0.25, 0.9764, 0.205, 0.9633, 0.1617, 0.9419, 0.1218, 0.9132, 0.08678, 0.8782, 0.05808, 0.8383, 0.03675, 0.795, 0.02361, 0.75, 0.01918, 0.705, 0.02361, 0.6617, 0.03675, 0.6218, 0.05808, 0.5868, 0.08678, 0.5581, 0.1218, 0.5367, 0.1617, 0.5236, 0.205, 0.5192, 0.25, 0.5236, 0.295, 0.5367, 0.3383, 0.5581, 0.3782, 0.5868, 0.4132, 0.6218, 0.4419, 0.6617, 0.4633, 0.705, 0.4764, 0.125, 0.8, 0.1562, 0.8, 0.1562, 0.8, 0.125, 0.8, 1.0, 0.7, 1.0, 0.8, 0.9688, 0.8, 0.9688, 0.7, 0.5625, 0.7, 0.5312, 0.7, 0.5312, 0.7, 0.5625, 0.7, 0.03125, 0.6, 0.03125, 0.7, 0.0, 0.7, 0.0, 0.6, 0.03125, 0.8, 0.03125, 0.9, 0.0, 0.9, 0.0, 0.8, 0.0625, 0.6, 0.0625, 0.7, 0.03125, 0.7, 0.03125, 0.6, 0.0625, 0.8, 0.0625, 0.9, 0.03125, 0.9, 0.03125, 0.8, 0.09375, 0.6, 0.09375, 0.7, 0.0625, 0.7, 0.0625, 0.6, 0.09375, 0.8, 0.09375, 0.9, 0.0625, 0.9, 0.0625, 0.8, 0.125, 0.6, 0.125, 0.7, 0.09375, 0.7, 0.09375, 0.6, 0.125, 0.8, 0.125, 0.9, 0.09375, 0.9, 0.09375, 0.8, 0.1562, 0.6, 0.1562, 0.7, 0.125, 0.7, 0.125, 0.6, 0.1562, 0.8, 0.1562, 0.9, 0.125, 0.9, 0.125, 0.8, 0.1875, 0.6, 0.1875, 0.7, 0.1562, 0.7, 0.1562, 0.6, 0.1875, 0.8, 0.1875, 0.9, 0.1562, 0.9, 0.1562, 0.8, 0.2188, 0.6, 0.2188, 0.7, 0.1875, 0.7, 0.1875, 0.6, 0.2188, 0.8, 0.2188, 0.9, 0.1875, 0.9, 0.1875, 0.8, 0.25, 0.6, 0.25, 0.7, 0.2188, 0.7, 0.2188, 0.6, 0.25, 0.8, 0.25, 0.9, 0.2188, 0.9, 0.2188, 0.8, 0.2812, 0.6, 0.2812, 0.7, 0.25, 0.7, 0.25, 0.6, 0.2812, 0.8, 0.2812, 0.9, 0.25, 0.9, 0.25, 0.8, 0.3125, 0.6, 0.3125, 0.7, 0.2812, 0.7, 0.2812, 0.6, 0.3125, 0.8, 0.3125, 0.9, 0.2812, 0.9, 0.2812, 0.8, 0.3438, 0.6, 0.3438, 0.7, 0.3125, 0.7, 0.3125, 0.6, 0.3438, 0.8, 0.3438, 0.9, 0.3125, 0.9, 0.3125, 0.8, 0.375, 0.6, 0.375, 0.7, 0.3438, 0.7, 0.3438, 0.6, 0.375, 0.8, 0.375, 0.9, 0.3438, 0.9, 0.3438, 0.8, 0.4062, 0.6, 0.4062, 0.7, 0.375, 0.7, 0.375, 0.6, 0.4063, 0.8, 0.4063, 0.9, 0.375, 0.9, 0.375, 0.8, 0.4375, 0.6, 0.4375, 0.7, 0.4062, 0.7, 0.4062, 0.6, 0.4375, 0.8, 0.4375, 0.9, 0.4063, 0.9, 0.4063, 0.8, 0.4688, 0.6, 0.4687, 0.7, 0.4375, 0.7, 0.4375, 0.6, 0.4688, 0.8, 0.4688, 0.9, 0.4375, 0.9, 0.4375, 0.8, 0.5, 0.6, 0.5, 0.7, 0.4687, 0.7, 0.4688, 0.6, 0.5, 0.8, 0.5, 0.9, 0.4688, 0.9, 0.4688, 0.8, 0.5312, 0.6, 0.5312, 0.7, 0.5, 0.7, 0.5, 0.6, 0.5312, 0.8, 0.5312, 0.9, 0.5, 0.9, 0.5, 0.8, 0.5625, 0.6, 0.5625, 0.7, 0.5312, 0.7, 0.5312, 0.6, 0.5625, 0.8, 0.5625, 0.9, 0.5312, 0.9, 0.5312, 0.8, 0.5938, 0.6, 0.5938, 0.7, 0.5625, 0.7, 0.5625, 0.6, 0.5938, 0.8, 0.5938, 0.9, 0.5625, 0.9, 0.5625, 0.8, 0.625, 0.6, 0.625, 0.7, 0.5938, 0.7, 0.5938, 0.6, 0.625, 0.8, 0.625, 0.9, 0.5938, 0.9, 0.5938, 0.8, 0.6562, 0.6, 0.6562, 0.7, 0.625, 0.7, 0.625, 0.6, 0.6563, 0.8, 0.6563, 0.9, 0.625, 0.9, 0.625, 0.8, 0.6875, 0.6, 0.6875, 0.7, 0.6562, 0.7, 0.6562, 0.6, 0.6875, 0.8, 0.6875, 0.9, 0.6563, 0.9, 0.6563, 0.8, 0.7188, 0.6, 0.7188, 0.7, 0.6875, 0.7, 0.6875, 0.6, 0.7188, 0.8, 0.7188, 0.9, 0.6875, 0.9, 0.6875, 0.8, 0.75, 0.6, 0.75, 0.7, 0.7188, 0.7, 0.7188, 0.6, 0.75, 0.8, 0.75, 0.9, 0.7188, 0.9, 0.7188, 0.8, 0.7812, 0.6, 0.7812, 0.7, 0.75, 0.7, 0.75, 0.6, 0.7812, 0.8, 0.7812, 0.9, 0.75, 0.9, 0.75, 0.8, 0.8125, 0.6, 0.8125, 0.7, 0.7812, 0.7, 0.7812, 0.6, 0.8125, 0.8, 0.8125, 0.9, 0.7812, 0.9, 0.7812, 0.8, 0.8438, 0.6, 0.8437, 0.7, 0.8125, 0.7, 0.8125, 0.6, 0.8438, 0.8, 0.8438, 0.9, 0.8125, 0.9, 0.8125, 0.8, 0.875, 0.6, 0.875, 0.7, 0.8437, 0.7, 0.8438, 0.6, 0.875, 0.8, 0.875, 0.9, 0.8438, 0.9, 0.8438, 0.8, 0.9062, 0.6, 0.9062, 0.7, 0.875, 0.7, 0.875, 0.6, 0.9062, 0.8, 0.9062, 0.9, 0.875, 0.9, 0.875, 0.8, 0.9375, 0.6, 0.9375, 0.7, 0.9062, 0.7, 0.9062, 0.6, 0.9375, 0.8, 0.9375, 0.9, 0.9062, 0.9, 0.9062, 0.8, 0.9688, 0.6, 0.9688, 0.7, 0.9375, 0.7, 0.9375, 0.6, 0.9688, 0.8, 0.9688, 0.9, 0.9375, 0.9, 0.9375, 0.8, 1.0, 0.6, 1.0, 0.7, 0.9688, 0.7, 0.9688, 0.6, 1.0, 0.8, 1.0, 0.9, 0.9688, 0.9, 0.9688, 0.8, 0.3438, 0.8, 0.375, 0.8, 0.375, 0.8, 0.3438, 0.8, 0.75, 0.8, 0.7812, 0.8, 0.7812, 0.8, 0.75, 0.8, 0.375, 0.9, 0.3438, 0.9, 0.3438, 0.9, 0.375, 0.9, 0.7812, 0.9, 0.75, 0.9, 0.75, 0.9, 0.7812, 0.9, 0.375, 0.6, 0.4062, 0.6, 0.4062, 0.6, 0.375, 0.6, 0.7812, 0.6, 0.8125, 0.6, 0.8125, 0.6, 0.7812, 0.6, 0.4062, 0.7, 0.375, 0.7, 0.375, 0.7, 0.4062, 0.7, 0.8125, 0.7, 0.7812, 0.7, 0.7812, 0.7, 0.8125, 0.7, 0.375, 0.8, 0.4063, 0.8, 0.4063, 0.8, 0.375, 0.8, 0.7812, 0.8, 0.8125, 0.8, 0.8125, 0.8, 0.7812, 0.8, 0.4063, 0.9, 0.375, 0.9, 0.375, 0.9, 0.4063, 0.9, 0.0, 0.6, 0.03125, 0.6, 0.03125, 0.6, 0.0, 0.6, 0.8125, 0.9, 0.7812, 0.9, 0.7812, 0.9, 0.8125, 0.9, 0.4062, 0.6, 0.4375, 0.6, 0.4375, 0.6, 0.4062, 0.6, 0.03125, 0.7, 0.0, 0.7, 0.0, 0.7, 0.03125, 0.7, 0.8125, 0.6, 0.8438, 0.6, 0.8438, 0.6, 0.8125, 0.6, 0.4375, 0.7, 0.4062, 0.7, 0.4062, 0.7, 0.4375, 0.7, 0.0, 0.8, 0.03125, 0.8, 0.03125, 0.8, 0.0, 0.8, 0.8437, 0.7, 0.8125, 0.7, 0.8125, 0.7, 0.8437, 0.7, 0.4063, 0.8, 0.4375, 0.8, 0.4375, 0.8, 0.4063, 0.8, 0.03125, 0.9, 0.0, 0.9, 0.0, 0.9, 0.03125, 0.9, 0.8125, 0.8, 0.8438, 0.8, 0.8438, 0.8, 0.8125, 0.8, 0.4375, 0.9, 0.4063, 0.9, 0.4063, 0.9, 0.4375, 0.9, 0.03125, 0.6, 0.0625, 0.6, 0.0625, 0.6, 0.03125, 0.6, 0.8438, 0.9, 0.8125, 0.9, 0.8125, 0.9, 0.8438, 0.9, 0.4375, 0.6, 0.4688, 0.6, 0.4688, 0.6, 0.4375, 0.6, 0.0625, 0.7, 0.03125, 0.7, 0.03125, 0.7, 0.0625, 0.7, 0.8438, 0.6, 0.875, 0.6, 0.875, 0.6, 0.8438, 0.6, 0.4687, 0.7, 0.4375, 0.7, 0.4375, 0.7, 0.4687, 0.7, 0.03125, 0.8, 0.0625, 0.8, 0.0625, 0.8, 0.03125, 0.8, 0.875, 0.7, 0.8437, 0.7, 0.8437, 0.7, 0.875, 0.7, 0.4375, 0.8, 0.4688, 0.8, 0.4688, 0.8, 0.4375, 0.8, 0.0625, 0.9, 0.03125, 0.9, 0.03125, 0.9, 0.0625, 0.9, 0.8438, 0.8, 0.875, 0.8, 0.875, 0.8, 0.8438, 0.8, 0.4688, 0.9, 0.4375, 0.9, 0.4375, 0.9, 0.4688, 0.9, 0.0625, 0.6, 0.09375, 0.6, 0.09375, 0.6, 0.0625, 0.6, 0.875, 0.9, 0.8438, 0.9, 0.8438, 0.9, 0.875, 0.9, 0.4688, 0.6, 0.5, 0.6, 0.5, 0.6, 0.4688, 0.6, 0.09375, 0.7, 0.0625, 0.7, 0.0625, 0.7, 0.09375, 0.7, 0.875, 0.6, 0.9062, 0.6, 0.9062, 0.6, 0.875, 0.6, 0.5, 0.7, 0.4687, 0.7, 0.4687, 0.7, 0.5, 0.7, 0.0625, 0.8, 0.09375, 0.8, 0.09375, 0.8, 0.0625, 0.8, 0.9062, 0.7, 0.875, 0.7, 0.875, 0.7, 0.9062, 0.7, 0.4688, 0.8, 0.5, 0.8, 0.5, 0.8, 0.4688, 0.8, 0.09375, 0.9, 0.0625, 0.9, 0.0625, 0.9, 0.09375, 0.9, 0.875, 0.8, 0.9062, 0.8, 0.9062, 0.8, 0.875, 0.8, 0.5, 0.9, 0.4688, 0.9, 0.4688, 0.9, 0.5, 0.9, 0.09375, 0.6, 0.125, 0.6, 0.125, 0.6, 0.09375, 0.6, 0.9062, 0.9, 0.875, 0.9, 0.875, 0.9, 0.9062, 0.9, 0.5, 0.6, 0.5312, 0.6, 0.5312, 0.6, 0.5, 0.6, 0.125, 0.7, 0.09375, 0.7, 0.09375, 0.7, 0.125, 0.7, 0.9062, 0.6, 0.9375, 0.6, 0.9375, 0.6, 0.9062, 0.6, 0.5312, 0.7, 0.5, 0.7, 0.5, 0.7, 0.5312, 0.7, 0.09375, 0.8, 0.125, 0.8, 0.125, 0.8, 0.09375, 0.8, 0.9375, 0.7, 0.9062, 0.7, 0.9062, 0.7, 0.9375, 0.7, 0.5, 0.8, 0.5312, 0.8, 0.5312, 0.8, 0.5, 0.8, 0.125, 0.9, 0.09375, 0.9, 0.09375, 0.9, 0.125, 0.9, 0.9062, 0.8, 0.9375, 0.8, 0.9375, 0.8, 0.9062, 0.8, 0.5312, 0.9, 0.5, 0.9, 0.5, 0.9, 0.5312, 0.9, 0.125, 0.6, 0.1562, 0.6, 0.1562, 0.6, 0.125, 0.6, 0.9375, 0.9, 0.9062, 0.9, 0.9062, 0.9, 0.9375, 0.9, 0.5312, 0.6, 0.5625, 0.6, 0.5625, 0.6, 0.5312, 0.6, 0.1562, 0.7, 0.125, 0.7, 0.125, 0.7, 0.1562, 0.7, 0.9375, 0.6, 0.9688, 0.6, 0.9688, 0.6, 0.9375, 0.6, 0.75, 0.49, 0.7968, 0.4854, 0.795, 0.4764, 0.75, 0.4808, 0.2968, 0.4854, 0.25, 0.49, 0.25, 0.4808, 0.295, 0.4764, 0.7968, 0.4854, 0.8418, 0.4717, 0.8383, 0.4633, 0.795, 0.4764, 0.3418, 0.4717, 0.2968, 0.4854, 0.295, 0.4764, 0.3383, 0.4633, 0.8418, 0.4717, 0.8833, 0.4496, 0.8782, 0.4419, 0.8383, 0.4633, 0.3833, 0.4496, 0.3418, 0.4717, 0.3383, 0.4633, 0.3782, 0.4419, 0.8833, 0.4496, 0.9197, 0.4197, 0.9132, 0.4132, 0.8782, 0.4419, 0.4197, 0.4197, 0.3833, 0.4496, 0.3782, 0.4419, 0.4132, 0.4132, 0.9197, 0.4197, 0.9496, 0.3833, 0.9419, 0.3782, 0.9132, 0.4132, 0.4496, 0.3833, 0.4197, 0.4197, 0.4132, 0.4132, 0.4419, 0.3782, 0.9496, 0.3833, 0.9717, 0.3418, 0.9633, 0.3383, 0.9419, 0.3782, 0.4717, 0.3418, 0.4496, 0.3833, 0.4419, 0.3782, 0.4633, 0.3383, 0.9717, 0.3418, 0.9854, 0.2968, 0.9764, 0.295, 0.9633, 0.3383, 0.4854, 0.2968, 0.4717, 0.3418, 0.4633, 0.3383, 0.4764, 0.295, 0.9854, 0.2968, 0.99, 0.25, 0.9808, 0.25, 0.9764, 0.295, 0.49, 0.25, 0.4854, 0.2968, 0.4764, 0.295, 0.4808, 0.25, 0.99, 0.25, 0.9854, 0.2032, 0.9764, 0.205, 0.9808, 0.25, 0.4854, 0.2032, 0.49, 0.25, 0.4808, 0.25, 0.4764, 0.205, 0.9854, 0.2032, 0.9717, 0.1582, 0.9633, 0.1617, 0.9764, 0.205, 0.4717, 0.1582, 0.4854, 0.2032, 0.4764, 0.205, 0.4633, 0.1617, 0.9717, 0.1582, 0.9496, 0.1167, 0.9419, 0.1218, 0.9633, 0.1617, 0.4496, 0.1167, 0.4717, 0.1582, 0.4633, 0.1617, 0.4419, 0.1218, 0.9496, 0.1167, 0.9197, 0.08029, 0.9132, 0.08678, 0.9419, 0.1218, 0.4197, 0.08029, 0.4496, 0.1167, 0.4419, 0.1218, 0.4132, 0.08678, 0.9197, 0.08029, 0.8833, 0.05045, 0.8782, 0.05808, 0.9132, 0.08678, 0.3833, 0.05045, 0.4197, 0.08029, 0.4132, 0.08678, 0.3782, 0.05808, 0.8833, 0.05045, 0.8418, 0.02827, 0.8383, 0.03675, 0.8782, 0.05808, 0.3418, 0.02827, 0.3833, 0.05045, 0.3782, 0.05808, 0.3383, 0.03675, 0.8418, 0.02827, 0.7968, 0.01461, 0.795, 0.02361, 0.8383, 0.03675, 0.2968, 0.01461, 0.3418, 0.02827, 0.3383, 0.03675, 0.295, 0.02361, 0.7968, 0.01461, 0.75, 0.01, 0.75, 0.01918, 0.795, 0.02361, 0.25, 0.01, 0.2968, 0.01461, 0.295, 0.02361, 0.25, 0.01918, 0.75, 0.01, 0.7032, 0.01461, 0.705, 0.02361, 0.75, 0.01918, 0.2032, 0.01461, 0.25, 0.01, 0.25, 0.01918, 0.205, 0.02361, 0.7032, 0.01461, 0.6582, 0.02827, 0.6617, 0.03675, 0.705, 0.02361, 0.1582, 0.02827, 0.2032, 0.01461, 0.205, 0.02361, 0.1617, 0.03675, 0.6582, 0.02827, 0.6167, 0.05045, 0.6218, 0.05808, 0.6617, 0.03675, 0.1167, 0.05045, 0.1582, 0.02827, 0.1617, 0.03675, 0.1218, 0.05808, 0.6167, 0.05045, 0.5803, 0.08029, 0.5868, 0.08678, 0.6218, 0.05808, 0.08029, 0.08029, 0.1167, 0.05045, 0.1218, 0.05808, 0.08678, 0.08678, 0.5803, 0.08029, 0.5504, 0.1167, 0.5581, 0.1218, 0.5868, 0.08678, 0.05045, 0.1167, 0.08029, 0.08029, 0.08678, 0.08678, 0.05808, 0.1218, 0.5504, 0.1167, 0.5283, 0.1582, 0.5367, 0.1617, 0.5581, 0.1218, 0.02827, 0.1582, 0.05045, 0.1167, 0.05808, 0.1218, 0.03675, 0.1617, 0.5283, 0.1582, 0.5146, 0.2032, 0.5236, 0.205, 0.5367, 0.1617, 0.01461, 0.2032, 0.02827, 0.1582, 0.03675, 0.1617, 0.02361, 0.205, 0.5146, 0.2032, 0.51, 0.25, 0.5192, 0.25, 0.5236, 0.205, 0.01, 0.25, 0.01461, 0.2032, 0.02361, 0.205, 0.01918, 0.25, 0.51, 0.25, 0.5146, 0.2968, 0.5236, 0.295, 0.5192, 0.25, 0.01461, 0.2968, 0.01, 0.25, 0.01918, 0.25, 0.02361, 0.295, 0.5146, 0.2968, 0.5283, 0.3418, 0.5367, 0.3383, 0.5236, 0.295, 0.02827, 0.3418, 0.01461, 0.2968, 0.02361, 0.295, 0.03675, 0.3383, 0.5283, 0.3418, 0.5504, 0.3833, 0.5581, 0.3782, 0.5367, 0.3383, 0.05045, 0.3833, 0.02827, 0.3418, 0.03675, 0.3383, 0.05808, 0.3782, 0.5504, 0.3833, 0.5803, 0.4197, 0.5868, 0.4132, 0.5581, 0.3782, 0.08029, 0.4197, 0.05045, 0.3833, 0.05808, 0.3782, 0.08678, 0.4132, 0.5803, 0.4197, 0.6167, 0.4496, 0.6218, 0.4419, 0.5868, 0.4132, 0.1167, 0.4496, 0.08029, 0.4197, 0.08678, 0.4132, 0.1218, 0.4419, 0.6167, 0.4496, 0.6582, 0.4717, 0.6617, 0.4633, 0.6218, 0.4419, 0.1582, 0.4717, 0.1167, 0.4496, 0.1218, 0.4419, 0.1617, 0.4633, 0.6582, 0.4717, 0.7032, 0.4854, 0.705, 0.4764, 0.6617, 0.4633, 0.2032, 0.4854, 0.1582, 0.4717, 0.1617, 0.4633, 0.205, 0.4764, 0.7032, 0.4854, 0.75, 0.49, 0.75, 0.4808, 0.705, 0.4764, 0.25, 0.49, 0.2032, 0.4854, 0.205, 0.4764, 0.25, 0.4808, 1.0, 0.5071, 1.0, 0.6, 0.9688, 0.6, 0.9688, 0.5071])
me_cylinder_002.update()
me_cylinder_003 = bpy.data.meshes.new('Cylinder.003')
me_cylinder_003.from_pydata([(0.0, 1.0, -1.0), (0.0, 1.0, 1.0), (0.866, 0.5, -1.0), (0.866, 0.5, 1.0), (0.866, -0.5, -1.0), (0.866, -0.5, 1.0), (0.0, -1.0, -1.0), (0.0, -1.0, 1.0), (-0.866, -0.5, -1.0), (-0.866, -0.5, 1.0), (-0.866, 0.5, -1.0), (-0.866, 0.5, 1.0)], [], [(0, 1, 3, 2), (2, 3, 5, 4), (4, 5, 7, 6), (6, 7, 9, 8), (3, 1, 11, 9, 7, 5), (8, 9, 11, 10), (10, 11, 1, 0), (0, 2, 4, 6, 8, 10)])
_uv = me_cylinder_003.uv_layers.new(name='UVMap')
_uv.uv.foreach_set('vector', [1.0, 0.5, 1.0, 1.0, 0.8333, 1.0, 0.8333, 0.5, 0.8333, 0.5, 0.8333, 1.0, 0.6667, 1.0, 0.6667, 0.5, 0.6667, 0.5, 0.6667, 1.0, 0.5, 1.0, 0.5, 0.5, 0.5, 0.5, 0.5, 1.0, 0.3333, 1.0, 0.3333, 0.5, 0.4578, 0.37, 0.25, 0.49, 0.04215, 0.37, 0.04215, 0.13, 0.25, 0.01, 0.4578, 0.13, 0.3333, 0.5, 0.3333, 1.0, 0.1667, 1.0, 0.1667, 0.5, 0.1667, 0.5, 0.1667, 1.0, -8.941e-08, 1.0, -8.941e-08, 0.5, 0.75, 0.49, 0.9578, 0.37, 0.9578, 0.13, 0.75, 0.01, 0.5422, 0.13, 0.5422, 0.37])
me_cylinder_003.update()
me_cylinder_004 = bpy.data.meshes.new('Cylinder.004')
me_cylinder_004.from_pydata([(0.0, 1.0, -1.0), (0.0, 1.0, 1.0), (0.866, 0.5, -1.0), (0.866, 0.5, 1.0), (0.866, -0.5, -1.0), (0.866, -0.5, 1.0), (0.0, -1.0, -1.0), (0.0, -1.0, 1.0), (-0.866, -0.5, -1.0), (-0.866, -0.5, 1.0), (-0.866, 0.5, -1.0), (-0.866, 0.5, 1.0)], [], [(0, 1, 3, 2), (2, 3, 5, 4), (4, 5, 7, 6), (6, 7, 9, 8), (3, 1, 11, 9, 7, 5), (8, 9, 11, 10), (10, 11, 1, 0), (0, 2, 4, 6, 8, 10)])
_uv = me_cylinder_004.uv_layers.new(name='UVMap')
_uv.uv.foreach_set('vector', [1.0, 0.5, 1.0, 1.0, 0.8333, 1.0, 0.8333, 0.5, 0.8333, 0.5, 0.8333, 1.0, 0.6667, 1.0, 0.6667, 0.5, 0.6667, 0.5, 0.6667, 1.0, 0.5, 1.0, 0.5, 0.5, 0.5, 0.5, 0.5, 1.0, 0.3333, 1.0, 0.3333, 0.5, 0.4578, 0.37, 0.25, 0.49, 0.04215, 0.37, 0.04215, 0.13, 0.25, 0.01, 0.4578, 0.13, 0.3333, 0.5, 0.3333, 1.0, 0.1667, 1.0, 0.1667, 0.5, 0.1667, 0.5, 0.1667, 1.0, -8.941e-08, 1.0, -8.941e-08, 0.5, 0.75, 0.49, 0.9578, 0.37, 0.9578, 0.13, 0.75, 0.01, 0.5422, 0.13, 0.5422, 0.37])
me_cylinder_004.update()
me_cylinder_005 = bpy.data.meshes.new('Cylinder.005')
me_cylinder_005.from_pydata([(0.0, 1.0, -1.0), (0.0, 1.0, 1.0), (0.866, 0.5, -1.0), (0.866, 0.5, 1.0), (0.866, -0.5, -1.0), (0.866, -0.5, 1.0), (0.0, -1.0, -1.0), (0.0, -1.0, 1.0), (-0.866, -0.5, -1.0), (-0.866, -0.5, 1.0), (-0.866, 0.5, -1.0), (-0.866, 0.5, 1.0)], [], [(0, 1, 3, 2), (2, 3, 5, 4), (4, 5, 7, 6), (6, 7, 9, 8), (3, 1, 11, 9, 7, 5), (8, 9, 11, 10), (10, 11, 1, 0), (0, 2, 4, 6, 8, 10)])
_uv = me_cylinder_005.uv_layers.new(name='UVMap')
_uv.uv.foreach_set('vector', [1.0, 0.5, 1.0, 1.0, 0.8333, 1.0, 0.8333, 0.5, 0.8333, 0.5, 0.8333, 1.0, 0.6667, 1.0, 0.6667, 0.5, 0.6667, 0.5, 0.6667, 1.0, 0.5, 1.0, 0.5, 0.5, 0.5, 0.5, 0.5, 1.0, 0.3333, 1.0, 0.3333, 0.5, 0.4578, 0.37, 0.25, 0.49, 0.04215, 0.37, 0.04215, 0.13, 0.25, 0.01, 0.4578, 0.13, 0.3333, 0.5, 0.3333, 1.0, 0.1667, 1.0, 0.1667, 0.5, 0.1667, 0.5, 0.1667, 1.0, -8.941e-08, 1.0, -8.941e-08, 0.5, 0.75, 0.49, 0.9578, 0.37, 0.9578, 0.13, 0.75, 0.01, 0.5422, 0.13, 0.5422, 0.37])
me_cylinder_005.update()
me_cylinder_006 = bpy.data.meshes.new('Cylinder.006')
me_cylinder_006.from_pydata([(0.0, 1.0, -1.0), (0.0, 1.0, 1.0), (0.866, 0.5, -1.0), (0.866, 0.5, 1.0), (0.866, -0.5, -1.0), (0.866, -0.5, 1.0), (0.0, -1.0, -1.0), (0.0, -1.0, 1.0), (-0.866, -0.5, -1.0), (-0.866, -0.5, 1.0), (-0.866, 0.5, -1.0), (-0.866, 0.5, 1.0)], [], [(0, 1, 3, 2), (2, 3, 5, 4), (4, 5, 7, 6), (6, 7, 9, 8), (3, 1, 11, 9, 7, 5), (8, 9, 11, 10), (10, 11, 1, 0), (0, 2, 4, 6, 8, 10)])
_uv = me_cylinder_006.uv_layers.new(name='UVMap')
_uv.uv.foreach_set('vector', [1.0, 0.5, 1.0, 1.0, 0.8333, 1.0, 0.8333, 0.5, 0.8333, 0.5, 0.8333, 1.0, 0.6667, 1.0, 0.6667, 0.5, 0.6667, 0.5, 0.6667, 1.0, 0.5, 1.0, 0.5, 0.5, 0.5, 0.5, 0.5, 1.0, 0.3333, 1.0, 0.3333, 0.5, 0.4578, 0.37, 0.25, 0.49, 0.04215, 0.37, 0.04215, 0.13, 0.25, 0.01, 0.4578, 0.13, 0.3333, 0.5, 0.3333, 1.0, 0.1667, 1.0, 0.1667, 0.5, 0.1667, 0.5, 0.1667, 1.0, -8.941e-08, 1.0, -8.941e-08, 0.5, 0.75, 0.49, 0.9578, 0.37, 0.9578, 0.13, 0.75, 0.01, 0.5422, 0.13, 0.5422, 0.37])
me_cylinder_006.update()
me_cylinder_007 = bpy.data.meshes.new('Cylinder.007')
me_cylinder_007.from_pydata([(0.0, 1.0, -1.0), (0.0, 1.0, 1.0), (0.866, 0.5, -1.0), (0.866, 0.5, 1.0), (0.866, -0.5, -1.0), (0.866, -0.5, 1.0), (0.0, -1.0, -1.0), (0.0, -1.0, 1.0), (-0.866, -0.5, -1.0), (-0.866, -0.5, 1.0), (-0.866, 0.5, -1.0), (-0.866, 0.5, 1.0)], [], [(0, 1, 3, 2), (2, 3, 5, 4), (4, 5, 7, 6), (6, 7, 9, 8), (3, 1, 11, 9, 7, 5), (8, 9, 11, 10), (10, 11, 1, 0), (0, 2, 4, 6, 8, 10)])
_uv = me_cylinder_007.uv_layers.new(name='UVMap')
_uv.uv.foreach_set('vector', [1.0, 0.5, 1.0, 1.0, 0.8333, 1.0, 0.8333, 0.5, 0.8333, 0.5, 0.8333, 1.0, 0.6667, 1.0, 0.6667, 0.5, 0.6667, 0.5, 0.6667, 1.0, 0.5, 1.0, 0.5, 0.5, 0.5, 0.5, 0.5, 1.0, 0.3333, 1.0, 0.3333, 0.5, 0.4578, 0.37, 0.25, 0.49, 0.04215, 0.37, 0.04215, 0.13, 0.25, 0.01, 0.4578, 0.13, 0.3333, 0.5, 0.3333, 1.0, 0.1667, 1.0, 0.1667, 0.5, 0.1667, 0.5, 0.1667, 1.0, -8.941e-08, 1.0, -8.941e-08, 0.5, 0.75, 0.49, 0.9578, 0.37, 0.9578, 0.13, 0.75, 0.01, 0.5422, 0.13, 0.5422, 0.37])
me_cylinder_007.update()
me_cylinder_008 = bpy.data.meshes.new('Cylinder.008')
me_cylinder_008.from_pydata([(0.0, 1.0, -1.0), (0.0, 1.0, 1.0), (0.866, 0.5, -1.0), (0.866, 0.5, 1.0), (0.866, -0.5, -1.0), (0.866, -0.5, 1.0), (0.0, -1.0, -1.0), (0.0, -1.0, 1.0), (-0.866, -0.5, -1.0), (-0.866, -0.5, 1.0), (-0.866, 0.5, -1.0), (-0.866, 0.5, 1.0)], [], [(0, 1, 3, 2), (2, 3, 5, 4), (4, 5, 7, 6), (6, 7, 9, 8), (3, 1, 11, 9, 7, 5), (8, 9, 11, 10), (10, 11, 1, 0), (0, 2, 4, 6, 8, 10)])
_uv = me_cylinder_008.uv_layers.new(name='UVMap')
_uv.uv.foreach_set('vector', [1.0, 0.5, 1.0, 1.0, 0.8333, 1.0, 0.8333, 0.5, 0.8333, 0.5, 0.8333, 1.0, 0.6667, 1.0, 0.6667, 0.5, 0.6667, 0.5, 0.6667, 1.0, 0.5, 1.0, 0.5, 0.5, 0.5, 0.5, 0.5, 1.0, 0.3333, 1.0, 0.3333, 0.5, 0.4578, 0.37, 0.25, 0.49, 0.04215, 0.37, 0.04215, 0.13, 0.25, 0.01, 0.4578, 0.13, 0.3333, 0.5, 0.3333, 1.0, 0.1667, 1.0, 0.1667, 0.5, 0.1667, 0.5, 0.1667, 1.0, -8.941e-08, 1.0, -8.941e-08, 0.5, 0.75, 0.49, 0.9578, 0.37, 0.9578, 0.13, 0.75, 0.01, 0.5422, 0.13, 0.5422, 0.37])
me_cylinder_008.update()
me_cylinder_009 = bpy.data.meshes.new('Cylinder.009')
me_cylinder_009.from_pydata([(0.0, 1.0, -1.0), (0.0, 1.0, 1.0), (0.866, 0.5, -1.0), (0.866, 0.5, 1.0), (0.866, -0.5, -1.0), (0.866, -0.5, 1.0), (0.0, -1.0, -1.0), (0.0, -1.0, 1.0), (-0.866, -0.5, -1.0), (-0.866, -0.5, 1.0), (-0.866, 0.5, -1.0), (-0.866, 0.5, 1.0)], [], [(0, 1, 3, 2), (2, 3, 5, 4), (4, 5, 7, 6), (6, 7, 9, 8), (3, 1, 11, 9, 7, 5), (8, 9, 11, 10), (10, 11, 1, 0), (0, 2, 4, 6, 8, 10)])
_uv = me_cylinder_009.uv_layers.new(name='UVMap')
_uv.uv.foreach_set('vector', [1.0, 0.5, 1.0, 1.0, 0.8333, 1.0, 0.8333, 0.5, 0.8333, 0.5, 0.8333, 1.0, 0.6667, 1.0, 0.6667, 0.5, 0.6667, 0.5, 0.6667, 1.0, 0.5, 1.0, 0.5, 0.5, 0.5, 0.5, 0.5, 1.0, 0.3333, 1.0, 0.3333, 0.5, 0.4578, 0.37, 0.25, 0.49, 0.04215, 0.37, 0.04215, 0.13, 0.25, 0.01, 0.4578, 0.13, 0.3333, 0.5, 0.3333, 1.0, 0.1667, 1.0, 0.1667, 0.5, 0.1667, 0.5, 0.1667, 1.0, -8.941e-08, 1.0, -8.941e-08, 0.5, 0.75, 0.49, 0.9578, 0.37, 0.9578, 0.13, 0.75, 0.01, 0.5422, 0.13, 0.5422, 0.37])
me_cylinder_009.update()
me_cylinder_010 = bpy.data.meshes.new('Cylinder.010')
me_cylinder_010.from_pydata([(0.0, 1.0, -1.0), (0.0, 1.0, 1.0), (0.866, 0.5, -1.0), (0.866, 0.5, 1.0), (0.866, -0.5, -1.0), (0.866, -0.5, 1.0), (0.0, -1.0, -1.0), (0.0, -1.0, 1.0), (-0.866, -0.5, -1.0), (-0.866, -0.5, 1.0), (-0.866, 0.5, -1.0), (-0.866, 0.5, 1.0)], [], [(0, 1, 3, 2), (2, 3, 5, 4), (4, 5, 7, 6), (6, 7, 9, 8), (3, 1, 11, 9, 7, 5), (8, 9, 11, 10), (10, 11, 1, 0), (0, 2, 4, 6, 8, 10)])
_uv = me_cylinder_010.uv_layers.new(name='UVMap')
_uv.uv.foreach_set('vector', [1.0, 0.5, 1.0, 1.0, 0.8333, 1.0, 0.8333, 0.5, 0.8333, 0.5, 0.8333, 1.0, 0.6667, 1.0, 0.6667, 0.5, 0.6667, 0.5, 0.6667, 1.0, 0.5, 1.0, 0.5, 0.5, 0.5, 0.5, 0.5, 1.0, 0.3333, 1.0, 0.3333, 0.5, 0.4578, 0.37, 0.25, 0.49, 0.04215, 0.37, 0.04215, 0.13, 0.25, 0.01, 0.4578, 0.13, 0.3333, 0.5, 0.3333, 1.0, 0.1667, 1.0, 0.1667, 0.5, 0.1667, 0.5, 0.1667, 1.0, -8.941e-08, 1.0, -8.941e-08, 0.5, 0.75, 0.49, 0.9578, 0.37, 0.9578, 0.13, 0.75, 0.01, 0.5422, 0.13, 0.5422, 0.37])
me_cylinder_010.update()
me_cylinder_011 = bpy.data.meshes.new('Cylinder.011')
me_cylinder_011.from_pydata([(0.0, 1.0, -1.0), (0.0, 1.0, 1.0), (0.866, 0.5, -1.0), (0.866, 0.5, 1.0), (0.866, -0.5, -1.0), (0.866, -0.5, 1.0), (0.0, -1.0, -1.0), (0.0, -1.0, 1.0), (-0.866, -0.5, -1.0), (-0.866, -0.5, 1.0), (-0.866, 0.5, -1.0), (-0.866, 0.5, 1.0)], [], [(0, 1, 3, 2), (2, 3, 5, 4), (4, 5, 7, 6), (6, 7, 9, 8), (3, 1, 11, 9, 7, 5), (8, 9, 11, 10), (10, 11, 1, 0), (0, 2, 4, 6, 8, 10)])
_uv = me_cylinder_011.uv_layers.new(name='UVMap')
_uv.uv.foreach_set('vector', [1.0, 0.5, 1.0, 1.0, 0.8333, 1.0, 0.8333, 0.5, 0.8333, 0.5, 0.8333, 1.0, 0.6667, 1.0, 0.6667, 0.5, 0.6667, 0.5, 0.6667, 1.0, 0.5, 1.0, 0.5, 0.5, 0.5, 0.5, 0.5, 1.0, 0.3333, 1.0, 0.3333, 0.5, 0.4578, 0.37, 0.25, 0.49, 0.04215, 0.37, 0.04215, 0.13, 0.25, 0.01, 0.4578, 0.13, 0.3333, 0.5, 0.3333, 1.0, 0.1667, 1.0, 0.1667, 0.5, 0.1667, 0.5, 0.1667, 1.0, -8.941e-08, 1.0, -8.941e-08, 0.5, 0.75, 0.49, 0.9578, 0.37, 0.9578, 0.13, 0.75, 0.01, 0.5422, 0.13, 0.5422, 0.37])
me_cylinder_011.update()
me_cylinder_012 = bpy.data.meshes.new('Cylinder.012')
me_cylinder_012.from_pydata([(0.0, 1.0, -1.0), (0.0, 1.0, 1.0), (0.866, 0.5, -1.0), (0.866, 0.5, 1.0), (0.866, -0.5, -1.0), (0.866, -0.5, 1.0), (0.0, -1.0, -1.0), (0.0, -1.0, 1.0), (-0.866, -0.5, -1.0), (-0.866, -0.5, 1.0), (-0.866, 0.5, -1.0), (-0.866, 0.5, 1.0)], [], [(0, 1, 3, 2), (2, 3, 5, 4), (4, 5, 7, 6), (6, 7, 9, 8), (3, 1, 11, 9, 7, 5), (8, 9, 11, 10), (10, 11, 1, 0), (0, 2, 4, 6, 8, 10)])
_uv = me_cylinder_012.uv_layers.new(name='UVMap')
_uv.uv.foreach_set('vector', [1.0, 0.5, 1.0, 1.0, 0.8333, 1.0, 0.8333, 0.5, 0.8333, 0.5, 0.8333, 1.0, 0.6667, 1.0, 0.6667, 0.5, 0.6667, 0.5, 0.6667, 1.0, 0.5, 1.0, 0.5, 0.5, 0.5, 0.5, 0.5, 1.0, 0.3333, 1.0, 0.3333, 0.5, 0.4578, 0.37, 0.25, 0.49, 0.04215, 0.37, 0.04215, 0.13, 0.25, 0.01, 0.4578, 0.13, 0.3333, 0.5, 0.3333, 1.0, 0.1667, 1.0, 0.1667, 0.5, 0.1667, 0.5, 0.1667, 1.0, -8.941e-08, 1.0, -8.941e-08, 0.5, 0.75, 0.49, 0.9578, 0.37, 0.9578, 0.13, 0.75, 0.01, 0.5422, 0.13, 0.5422, 0.37])
me_cylinder_012.update()
me_cylinder_013 = bpy.data.meshes.new('Cylinder.013')
me_cylinder_013.from_pydata([(0.0, 1.0, -1.0), (0.0, 1.0, 1.0), (0.866, 0.5, -1.0), (0.866, 0.5, 1.0), (0.866, -0.5, -1.0), (0.866, -0.5, 1.0), (0.0, -1.0, -1.0), (0.0, -1.0, 1.0), (-0.866, -0.5, -1.0), (-0.866, -0.5, 1.0), (-0.866, 0.5, -1.0), (-0.866, 0.5, 1.0)], [], [(0, 1, 3, 2), (2, 3, 5, 4), (4, 5, 7, 6), (6, 7, 9, 8), (3, 1, 11, 9, 7, 5), (8, 9, 11, 10), (10, 11, 1, 0), (0, 2, 4, 6, 8, 10)])
_uv = me_cylinder_013.uv_layers.new(name='UVMap')
_uv.uv.foreach_set('vector', [1.0, 0.5, 1.0, 1.0, 0.8333, 1.0, 0.8333, 0.5, 0.8333, 0.5, 0.8333, 1.0, 0.6667, 1.0, 0.6667, 0.5, 0.6667, 0.5, 0.6667, 1.0, 0.5, 1.0, 0.5, 0.5, 0.5, 0.5, 0.5, 1.0, 0.3333, 1.0, 0.3333, 0.5, 0.4578, 0.37, 0.25, 0.49, 0.04215, 0.37, 0.04215, 0.13, 0.25, 0.01, 0.4578, 0.13, 0.3333, 0.5, 0.3333, 1.0, 0.1667, 1.0, 0.1667, 0.5, 0.1667, 0.5, 0.1667, 1.0, -8.941e-08, 1.0, -8.941e-08, 0.5, 0.75, 0.49, 0.9578, 0.37, 0.9578, 0.13, 0.75, 0.01, 0.5422, 0.13, 0.5422, 0.37])
me_cylinder_013.update()
me_cylinder_014 = bpy.data.meshes.new('Cylinder.014')
me_cylinder_014.from_pydata([(0.0, 1.0, -1.0), (0.0, 1.0, 1.0), (0.866, 0.5, -1.0), (0.866, 0.5, 1.0), (0.866, -0.5, -1.0), (0.866, -0.5, 1.0), (0.0, -1.0, -1.0), (0.0, -1.0, 1.0), (-0.866, -0.5, -1.0), (-0.866, -0.5, 1.0), (-0.866, 0.5, -1.0), (-0.866, 0.5, 1.0)], [], [(0, 1, 3, 2), (2, 3, 5, 4), (4, 5, 7, 6), (6, 7, 9, 8), (3, 1, 11, 9, 7, 5), (8, 9, 11, 10), (10, 11, 1, 0), (0, 2, 4, 6, 8, 10)])
_uv = me_cylinder_014.uv_layers.new(name='UVMap')
_uv.uv.foreach_set('vector', [1.0, 0.5, 1.0, 1.0, 0.8333, 1.0, 0.8333, 0.5, 0.8333, 0.5, 0.8333, 1.0, 0.6667, 1.0, 0.6667, 0.5, 0.6667, 0.5, 0.6667, 1.0, 0.5, 1.0, 0.5, 0.5, 0.5, 0.5, 0.5, 1.0, 0.3333, 1.0, 0.3333, 0.5, 0.4578, 0.37, 0.25, 0.49, 0.04215, 0.37, 0.04215, 0.13, 0.25, 0.01, 0.4578, 0.13, 0.3333, 0.5, 0.3333, 1.0, 0.1667, 1.0, 0.1667, 0.5, 0.1667, 0.5, 0.1667, 1.0, -8.941e-08, 1.0, -8.941e-08, 0.5, 0.75, 0.49, 0.9578, 0.37, 0.9578, 0.13, 0.75, 0.01, 0.5422, 0.13, 0.5422, 0.37])
me_cylinder_014.update()
me_cylinder_015 = bpy.data.meshes.new('Cylinder.015')
me_cylinder_015.from_pydata([(0.0, 1.0, -1.0), (0.0, 1.0, 1.0), (0.866, 0.5, -1.0), (0.866, 0.5, 1.0), (0.866, -0.5, -1.0), (0.866, -0.5, 1.0), (0.0, -1.0, -1.0), (0.0, -1.0, 1.0), (-0.866, -0.5, -1.0), (-0.866, -0.5, 1.0), (-0.866, 0.5, -1.0), (-0.866, 0.5, 1.0)], [], [(0, 1, 3, 2), (2, 3, 5, 4), (4, 5, 7, 6), (6, 7, 9, 8), (3, 1, 11, 9, 7, 5), (8, 9, 11, 10), (10, 11, 1, 0), (0, 2, 4, 6, 8, 10)])
_uv = me_cylinder_015.uv_layers.new(name='UVMap')
_uv.uv.foreach_set('vector', [1.0, 0.5, 1.0, 1.0, 0.8333, 1.0, 0.8333, 0.5, 0.8333, 0.5, 0.8333, 1.0, 0.6667, 1.0, 0.6667, 0.5, 0.6667, 0.5, 0.6667, 1.0, 0.5, 1.0, 0.5, 0.5, 0.5, 0.5, 0.5, 1.0, 0.3333, 1.0, 0.3333, 0.5, 0.4578, 0.37, 0.25, 0.49, 0.04215, 0.37, 0.04215, 0.13, 0.25, 0.01, 0.4578, 0.13, 0.3333, 0.5, 0.3333, 1.0, 0.1667, 1.0, 0.1667, 0.5, 0.1667, 0.5, 0.1667, 1.0, -8.941e-08, 1.0, -8.941e-08, 0.5, 0.75, 0.49, 0.9578, 0.37, 0.9578, 0.13, 0.75, 0.01, 0.5422, 0.13, 0.5422, 0.37])
me_cylinder_015.update()
me_cylinder_016 = bpy.data.meshes.new('Cylinder.016')
me_cylinder_016.from_pydata([(0.0, 1.0, -1.0), (0.0, 1.0, 1.0), (0.866, 0.5, -1.0), (0.866, 0.5, 1.0), (0.866, -0.5, -1.0), (0.866, -0.5, 1.0), (0.0, -1.0, -1.0), (0.0, -1.0, 1.0), (-0.866, -0.5, -1.0), (-0.866, -0.5, 1.0), (-0.866, 0.5, -1.0), (-0.866, 0.5, 1.0)], [], [(0, 1, 3, 2), (2, 3, 5, 4), (4, 5, 7, 6), (6, 7, 9, 8), (3, 1, 11, 9, 7, 5), (8, 9, 11, 10), (10, 11, 1, 0), (0, 2, 4, 6, 8, 10)])
_uv = me_cylinder_016.uv_layers.new(name='UVMap')
_uv.uv.foreach_set('vector', [1.0, 0.5, 1.0, 1.0, 0.8333, 1.0, 0.8333, 0.5, 0.8333, 0.5, 0.8333, 1.0, 0.6667, 1.0, 0.6667, 0.5, 0.6667, 0.5, 0.6667, 1.0, 0.5, 1.0, 0.5, 0.5, 0.5, 0.5, 0.5, 1.0, 0.3333, 1.0, 0.3333, 0.5, 0.4578, 0.37, 0.25, 0.49, 0.04215, 0.37, 0.04215, 0.13, 0.25, 0.01, 0.4578, 0.13, 0.3333, 0.5, 0.3333, 1.0, 0.1667, 1.0, 0.1667, 0.5, 0.1667, 0.5, 0.1667, 1.0, -8.941e-08, 1.0, -8.941e-08, 0.5, 0.75, 0.49, 0.9578, 0.37, 0.9578, 0.13, 0.75, 0.01, 0.5422, 0.13, 0.5422, 0.37])
me_cylinder_016.update()
me_cylinder_017 = bpy.data.meshes.new('Cylinder.017')
me_cylinder_017.from_pydata([(0.0, 1.0, -1.0), (0.0, 1.0, 1.0), (0.866, 0.5, -1.0), (0.866, 0.5, 1.0), (0.866, -0.5, -1.0), (0.866, -0.5, 1.0), (0.0, -1.0, -1.0), (0.0, -1.0, 1.0), (-0.866, -0.5, -1.0), (-0.866, -0.5, 1.0), (-0.866, 0.5, -1.0), (-0.866, 0.5, 1.0)], [], [(0, 1, 3, 2), (2, 3, 5, 4), (4, 5, 7, 6), (6, 7, 9, 8), (3, 1, 11, 9, 7, 5), (8, 9, 11, 10), (10, 11, 1, 0), (0, 2, 4, 6, 8, 10)])
_uv = me_cylinder_017.uv_layers.new(name='UVMap')
_uv.uv.foreach_set('vector', [1.0, 0.5, 1.0, 1.0, 0.8333, 1.0, 0.8333, 0.5, 0.8333, 0.5, 0.8333, 1.0, 0.6667, 1.0, 0.6667, 0.5, 0.6667, 0.5, 0.6667, 1.0, 0.5, 1.0, 0.5, 0.5, 0.5, 0.5, 0.5, 1.0, 0.3333, 1.0, 0.3333, 0.5, 0.4578, 0.37, 0.25, 0.49, 0.04215, 0.37, 0.04215, 0.13, 0.25, 0.01, 0.4578, 0.13, 0.3333, 0.5, 0.3333, 1.0, 0.1667, 1.0, 0.1667, 0.5, 0.1667, 0.5, 0.1667, 1.0, -8.941e-08, 1.0, -8.941e-08, 0.5, 0.75, 0.49, 0.9578, 0.37, 0.9578, 0.13, 0.75, 0.01, 0.5422, 0.13, 0.5422, 0.37])
me_cylinder_017.update()
me_cylinder_018 = bpy.data.meshes.new('Cylinder.018')
me_cylinder_018.from_pydata([(0.0, 1.0, -1.0), (0.0, 1.0, 1.0), (0.866, 0.5, -1.0), (0.866, 0.5, 1.0), (0.866, -0.5, -1.0), (0.866, -0.5, 1.0), (0.0, -1.0, -1.0), (0.0, -1.0, 1.0), (-0.866, -0.5, -1.0), (-0.866, -0.5, 1.0), (-0.866, 0.5, -1.0), (-0.866, 0.5, 1.0)], [], [(0, 1, 3, 2), (2, 3, 5, 4), (4, 5, 7, 6), (6, 7, 9, 8), (3, 1, 11, 9, 7, 5), (8, 9, 11, 10), (10, 11, 1, 0), (0, 2, 4, 6, 8, 10)])
_uv = me_cylinder_018.uv_layers.new(name='UVMap')
_uv.uv.foreach_set('vector', [1.0, 0.5, 1.0, 1.0, 0.8333, 1.0, 0.8333, 0.5, 0.8333, 0.5, 0.8333, 1.0, 0.6667, 1.0, 0.6667, 0.5, 0.6667, 0.5, 0.6667, 1.0, 0.5, 1.0, 0.5, 0.5, 0.5, 0.5, 0.5, 1.0, 0.3333, 1.0, 0.3333, 0.5, 0.4578, 0.37, 0.25, 0.49, 0.04215, 0.37, 0.04215, 0.13, 0.25, 0.01, 0.4578, 0.13, 0.3333, 0.5, 0.3333, 1.0, 0.1667, 1.0, 0.1667, 0.5, 0.1667, 0.5, 0.1667, 1.0, -8.941e-08, 1.0, -8.941e-08, 0.5, 0.75, 0.49, 0.9578, 0.37, 0.9578, 0.13, 0.75, 0.01, 0.5422, 0.13, 0.5422, 0.37])
me_cylinder_018.update()
me_cylinder_019 = bpy.data.meshes.new('Cylinder.019')
me_cylinder_019.from_pydata([(0.0, 1.0, -1.0), (0.0, 1.0, 1.0), (0.866, 0.5, -1.0), (0.866, 0.5, 1.0), (0.866, -0.5, -1.0), (0.866, -0.5, 1.0), (0.0, -1.0, -1.0), (0.0, -1.0, 1.0), (-0.866, -0.5, -1.0), (-0.866, -0.5, 1.0), (-0.866, 0.5, -1.0), (-0.866, 0.5, 1.0)], [], [(0, 1, 3, 2), (2, 3, 5, 4), (4, 5, 7, 6), (6, 7, 9, 8), (3, 1, 11, 9, 7, 5), (8, 9, 11, 10), (10, 11, 1, 0), (0, 2, 4, 6, 8, 10)])
_uv = me_cylinder_019.uv_layers.new(name='UVMap')
_uv.uv.foreach_set('vector', [1.0, 0.5, 1.0, 1.0, 0.8333, 1.0, 0.8333, 0.5, 0.8333, 0.5, 0.8333, 1.0, 0.6667, 1.0, 0.6667, 0.5, 0.6667, 0.5, 0.6667, 1.0, 0.5, 1.0, 0.5, 0.5, 0.5, 0.5, 0.5, 1.0, 0.3333, 1.0, 0.3333, 0.5, 0.4578, 0.37, 0.25, 0.49, 0.04215, 0.37, 0.04215, 0.13, 0.25, 0.01, 0.4578, 0.13, 0.3333, 0.5, 0.3333, 1.0, 0.1667, 1.0, 0.1667, 0.5, 0.1667, 0.5, 0.1667, 1.0, -8.941e-08, 1.0, -8.941e-08, 0.5, 0.75, 0.49, 0.9578, 0.37, 0.9578, 0.13, 0.75, 0.01, 0.5422, 0.13, 0.5422, 0.37])
me_cylinder_019.update()
me_cylinder_020 = bpy.data.meshes.new('Cylinder.020')
me_cylinder_020.from_pydata([(0.0, 1.0, -1.0), (0.0, 1.0, 1.0), (0.866, 0.5, -1.0), (0.866, 0.5, 1.0), (0.866, -0.5, -1.0), (0.866, -0.5, 1.0), (0.0, -1.0, -1.0), (0.0, -1.0, 1.0), (-0.866, -0.5, -1.0), (-0.866, -0.5, 1.0), (-0.866, 0.5, -1.0), (-0.866, 0.5, 1.0)], [], [(0, 1, 3, 2), (2, 3, 5, 4), (4, 5, 7, 6), (6, 7, 9, 8), (3, 1, 11, 9, 7, 5), (8, 9, 11, 10), (10, 11, 1, 0), (0, 2, 4, 6, 8, 10)])
_uv = me_cylinder_020.uv_layers.new(name='UVMap')
_uv.uv.foreach_set('vector', [1.0, 0.5, 1.0, 1.0, 0.8333, 1.0, 0.8333, 0.5, 0.8333, 0.5, 0.8333, 1.0, 0.6667, 1.0, 0.6667, 0.5, 0.6667, 0.5, 0.6667, 1.0, 0.5, 1.0, 0.5, 0.5, 0.5, 0.5, 0.5, 1.0, 0.3333, 1.0, 0.3333, 0.5, 0.4578, 0.37, 0.25, 0.49, 0.04215, 0.37, 0.04215, 0.13, 0.25, 0.01, 0.4578, 0.13, 0.3333, 0.5, 0.3333, 1.0, 0.1667, 1.0, 0.1667, 0.5, 0.1667, 0.5, 0.1667, 1.0, -8.941e-08, 1.0, -8.941e-08, 0.5, 0.75, 0.49, 0.9578, 0.37, 0.9578, 0.13, 0.75, 0.01, 0.5422, 0.13, 0.5422, 0.37])
me_cylinder_020.update()
me_cylinder_021 = bpy.data.meshes.new('Cylinder.021')
me_cylinder_021.from_pydata([(0.0, 1.0, -1.0), (0.0, 1.0, 1.0), (0.866, 0.5, -1.0), (0.866, 0.5, 1.0), (0.866, -0.5, -1.0), (0.866, -0.5, 1.0), (0.0, -1.0, -1.0), (0.0, -1.0, 1.0), (-0.866, -0.5, -1.0), (-0.866, -0.5, 1.0), (-0.866, 0.5, -1.0), (-0.866, 0.5, 1.0)], [], [(0, 1, 3, 2), (2, 3, 5, 4), (4, 5, 7, 6), (6, 7, 9, 8), (3, 1, 11, 9, 7, 5), (8, 9, 11, 10), (10, 11, 1, 0), (0, 2, 4, 6, 8, 10)])
_uv = me_cylinder_021.uv_layers.new(name='UVMap')
_uv.uv.foreach_set('vector', [1.0, 0.5, 1.0, 1.0, 0.8333, 1.0, 0.8333, 0.5, 0.8333, 0.5, 0.8333, 1.0, 0.6667, 1.0, 0.6667, 0.5, 0.6667, 0.5, 0.6667, 1.0, 0.5, 1.0, 0.5, 0.5, 0.5, 0.5, 0.5, 1.0, 0.3333, 1.0, 0.3333, 0.5, 0.4578, 0.37, 0.25, 0.49, 0.04215, 0.37, 0.04215, 0.13, 0.25, 0.01, 0.4578, 0.13, 0.3333, 0.5, 0.3333, 1.0, 0.1667, 1.0, 0.1667, 0.5, 0.1667, 0.5, 0.1667, 1.0, -8.941e-08, 1.0, -8.941e-08, 0.5, 0.75, 0.49, 0.9578, 0.37, 0.9578, 0.13, 0.75, 0.01, 0.5422, 0.13, 0.5422, 0.37])
me_cylinder_021.update()
me_cylinder_022 = bpy.data.meshes.new('Cylinder.022')
me_cylinder_022.from_pydata([(0.0, 1.0, -1.0), (0.0, 1.0, 1.0), (0.866, 0.5, -1.0), (0.866, 0.5, 1.0), (0.866, -0.5, -1.0), (0.866, -0.5, 1.0), (0.0, -1.0, -1.0), (0.0, -1.0, 1.0), (-0.866, -0.5, -1.0), (-0.866, -0.5, 1.0), (-0.866, 0.5, -1.0), (-0.866, 0.5, 1.0)], [], [(0, 1, 3, 2), (2, 3, 5, 4), (4, 5, 7, 6), (6, 7, 9, 8), (3, 1, 11, 9, 7, 5), (8, 9, 11, 10), (10, 11, 1, 0), (0, 2, 4, 6, 8, 10)])
_uv = me_cylinder_022.uv_layers.new(name='UVMap')
_uv.uv.foreach_set('vector', [1.0, 0.5, 1.0, 1.0, 0.8333, 1.0, 0.8333, 0.5, 0.8333, 0.5, 0.8333, 1.0, 0.6667, 1.0, 0.6667, 0.5, 0.6667, 0.5, 0.6667, 1.0, 0.5, 1.0, 0.5, 0.5, 0.5, 0.5, 0.5, 1.0, 0.3333, 1.0, 0.3333, 0.5, 0.4578, 0.37, 0.25, 0.49, 0.04215, 0.37, 0.04215, 0.13, 0.25, 0.01, 0.4578, 0.13, 0.3333, 0.5, 0.3333, 1.0, 0.1667, 1.0, 0.1667, 0.5, 0.1667, 0.5, 0.1667, 1.0, -8.941e-08, 1.0, -8.941e-08, 0.5, 0.75, 0.49, 0.9578, 0.37, 0.9578, 0.13, 0.75, 0.01, 0.5422, 0.13, 0.5422, 0.37])
me_cylinder_022.update()
me_cylinder_023 = bpy.data.meshes.new('Cylinder.023')
me_cylinder_023.from_pydata([(0.0, 1.0, -1.0), (0.0, 1.0, 1.0), (0.866, 0.5, -1.0), (0.866, 0.5, 1.0), (0.866, -0.5, -1.0), (0.866, -0.5, 1.0), (0.0, -1.0, -1.0), (0.0, -1.0, 1.0), (-0.866, -0.5, -1.0), (-0.866, -0.5, 1.0), (-0.866, 0.5, -1.0), (-0.866, 0.5, 1.0)], [], [(0, 1, 3, 2), (2, 3, 5, 4), (4, 5, 7, 6), (6, 7, 9, 8), (3, 1, 11, 9, 7, 5), (8, 9, 11, 10), (10, 11, 1, 0), (0, 2, 4, 6, 8, 10)])
_uv = me_cylinder_023.uv_layers.new(name='UVMap')
_uv.uv.foreach_set('vector', [1.0, 0.5, 1.0, 1.0, 0.8333, 1.0, 0.8333, 0.5, 0.8333, 0.5, 0.8333, 1.0, 0.6667, 1.0, 0.6667, 0.5, 0.6667, 0.5, 0.6667, 1.0, 0.5, 1.0, 0.5, 0.5, 0.5, 0.5, 0.5, 1.0, 0.3333, 1.0, 0.3333, 0.5, 0.4578, 0.37, 0.25, 0.49, 0.04215, 0.37, 0.04215, 0.13, 0.25, 0.01, 0.4578, 0.13, 0.3333, 0.5, 0.3333, 1.0, 0.1667, 1.0, 0.1667, 0.5, 0.1667, 0.5, 0.1667, 1.0, -8.941e-08, 1.0, -8.941e-08, 0.5, 0.75, 0.49, 0.9578, 0.37, 0.9578, 0.13, 0.75, 0.01, 0.5422, 0.13, 0.5422, 0.37])
me_cylinder_023.update()
me_cylinder_024 = bpy.data.meshes.new('Cylinder.024')
me_cylinder_024.from_pydata([(0.0, 1.0, -1.0), (0.0, 1.0, 1.0), (0.866, 0.5, -1.0), (0.866, 0.5, 1.0), (0.866, -0.5, -1.0), (0.866, -0.5, 1.0), (0.0, -1.0, -1.0), (0.0, -1.0, 1.0), (-0.866, -0.5, -1.0), (-0.866, -0.5, 1.0), (-0.866, 0.5, -1.0), (-0.866, 0.5, 1.0)], [], [(0, 1, 3, 2), (2, 3, 5, 4), (4, 5, 7, 6), (6, 7, 9, 8), (3, 1, 11, 9, 7, 5), (8, 9, 11, 10), (10, 11, 1, 0), (0, 2, 4, 6, 8, 10)])
_uv = me_cylinder_024.uv_layers.new(name='UVMap')
_uv.uv.foreach_set('vector', [1.0, 0.5, 1.0, 1.0, 0.8333, 1.0, 0.8333, 0.5, 0.8333, 0.5, 0.8333, 1.0, 0.6667, 1.0, 0.6667, 0.5, 0.6667, 0.5, 0.6667, 1.0, 0.5, 1.0, 0.5, 0.5, 0.5, 0.5, 0.5, 1.0, 0.3333, 1.0, 0.3333, 0.5, 0.4578, 0.37, 0.25, 0.49, 0.04215, 0.37, 0.04215, 0.13, 0.25, 0.01, 0.4578, 0.13, 0.3333, 0.5, 0.3333, 1.0, 0.1667, 1.0, 0.1667, 0.5, 0.1667, 0.5, 0.1667, 1.0, -8.941e-08, 1.0, -8.941e-08, 0.5, 0.75, 0.49, 0.9578, 0.37, 0.9578, 0.13, 0.75, 0.01, 0.5422, 0.13, 0.5422, 0.37])
me_cylinder_024.update()
me_cylinder_025 = bpy.data.meshes.new('Cylinder.025')
me_cylinder_025.from_pydata([(0.0, 1.0, -1.0), (0.0, 1.0, 1.0), (0.866, 0.5, -1.0), (0.866, 0.5, 1.0), (0.866, -0.5, -1.0), (0.866, -0.5, 1.0), (0.0, -1.0, -1.0), (0.0, -1.0, 1.0), (-0.866, -0.5, -1.0), (-0.866, -0.5, 1.0), (-0.866, 0.5, -1.0), (-0.866, 0.5, 1.0)], [], [(0, 1, 3, 2), (2, 3, 5, 4), (4, 5, 7, 6), (6, 7, 9, 8), (3, 1, 11, 9, 7, 5), (8, 9, 11, 10), (10, 11, 1, 0), (0, 2, 4, 6, 8, 10)])
_uv = me_cylinder_025.uv_layers.new(name='UVMap')
_uv.uv.foreach_set('vector', [1.0, 0.5, 1.0, 1.0, 0.8333, 1.0, 0.8333, 0.5, 0.8333, 0.5, 0.8333, 1.0, 0.6667, 1.0, 0.6667, 0.5, 0.6667, 0.5, 0.6667, 1.0, 0.5, 1.0, 0.5, 0.5, 0.5, 0.5, 0.5, 1.0, 0.3333, 1.0, 0.3333, 0.5, 0.4578, 0.37, 0.25, 0.49, 0.04215, 0.37, 0.04215, 0.13, 0.25, 0.01, 0.4578, 0.13, 0.3333, 0.5, 0.3333, 1.0, 0.1667, 1.0, 0.1667, 0.5, 0.1667, 0.5, 0.1667, 1.0, -8.941e-08, 1.0, -8.941e-08, 0.5, 0.75, 0.49, 0.9578, 0.37, 0.9578, 0.13, 0.75, 0.01, 0.5422, 0.13, 0.5422, 0.37])
me_cylinder_025.update()
me_cylinder_026 = bpy.data.meshes.new('Cylinder.026')
me_cylinder_026.from_pydata([(0.0, 1.0, -1.0), (0.0, 1.0, 1.0), (0.866, 0.5, -1.0), (0.866, 0.5, 1.0), (0.866, -0.5, -1.0), (0.866, -0.5, 1.0), (0.0, -1.0, -1.0), (0.0, -1.0, 1.0), (-0.866, -0.5, -1.0), (-0.866, -0.5, 1.0), (-0.866, 0.5, -1.0), (-0.866, 0.5, 1.0)], [], [(0, 1, 3, 2), (2, 3, 5, 4), (4, 5, 7, 6), (6, 7, 9, 8), (3, 1, 11, 9, 7, 5), (8, 9, 11, 10), (10, 11, 1, 0), (0, 2, 4, 6, 8, 10)])
_uv = me_cylinder_026.uv_layers.new(name='UVMap')
_uv.uv.foreach_set('vector', [1.0, 0.5, 1.0, 1.0, 0.8333, 1.0, 0.8333, 0.5, 0.8333, 0.5, 0.8333, 1.0, 0.6667, 1.0, 0.6667, 0.5, 0.6667, 0.5, 0.6667, 1.0, 0.5, 1.0, 0.5, 0.5, 0.5, 0.5, 0.5, 1.0, 0.3333, 1.0, 0.3333, 0.5, 0.4578, 0.37, 0.25, 0.49, 0.04215, 0.37, 0.04215, 0.13, 0.25, 0.01, 0.4578, 0.13, 0.3333, 0.5, 0.3333, 1.0, 0.1667, 1.0, 0.1667, 0.5, 0.1667, 0.5, 0.1667, 1.0, -8.941e-08, 1.0, -8.941e-08, 0.5, 0.75, 0.49, 0.9578, 0.37, 0.9578, 0.13, 0.75, 0.01, 0.5422, 0.13, 0.5422, 0.37])
me_cylinder_026.update()
me_cylinder_027 = bpy.data.meshes.new('Cylinder.027')
me_cylinder_027.from_pydata([(0.0, 1.0, -1.0), (0.0, 1.0, 1.0), (0.866, 0.5, -1.0), (0.866, 0.5, 1.0), (0.866, -0.5, -1.0), (0.866, -0.5, 1.0), (0.0, -1.0, -1.0), (0.0, -1.0, 1.0), (-0.866, -0.5, -1.0), (-0.866, -0.5, 1.0), (-0.866, 0.5, -1.0), (-0.866, 0.5, 1.0)], [], [(0, 1, 3, 2), (2, 3, 5, 4), (4, 5, 7, 6), (6, 7, 9, 8), (3, 1, 11, 9, 7, 5), (8, 9, 11, 10), (10, 11, 1, 0), (0, 2, 4, 6, 8, 10)])
_uv = me_cylinder_027.uv_layers.new(name='UVMap')
_uv.uv.foreach_set('vector', [1.0, 0.5, 1.0, 1.0, 0.8333, 1.0, 0.8333, 0.5, 0.8333, 0.5, 0.8333, 1.0, 0.6667, 1.0, 0.6667, 0.5, 0.6667, 0.5, 0.6667, 1.0, 0.5, 1.0, 0.5, 0.5, 0.5, 0.5, 0.5, 1.0, 0.3333, 1.0, 0.3333, 0.5, 0.4578, 0.37, 0.25, 0.49, 0.04215, 0.37, 0.04215, 0.13, 0.25, 0.01, 0.4578, 0.13, 0.3333, 0.5, 0.3333, 1.0, 0.1667, 1.0, 0.1667, 0.5, 0.1667, 0.5, 0.1667, 1.0, -8.941e-08, 1.0, -8.941e-08, 0.5, 0.75, 0.49, 0.9578, 0.37, 0.9578, 0.13, 0.75, 0.01, 0.5422, 0.13, 0.5422, 0.37])
me_cylinder_027.update()

# ---- objects
ob_empty = bpy.data.objects.new('Empty', None)
ob_empty_001 = bpy.data.objects.new('Empty.001', None)
ob_motor = bpy.data.objects.new('Motor', me_cylinder_002)
ob_mati_ka = bpy.data.objects.new('matička', me_cylinder_003)
ob_mati_ka_001 = bpy.data.objects.new('matička.001', me_cylinder_004)
ob_mati_ka_002 = bpy.data.objects.new('matička.002', me_cylinder_005)
ob_mati_ka_003 = bpy.data.objects.new('matička.003', me_cylinder_006)
ob_mati_ka_004 = bpy.data.objects.new('matička.004', me_cylinder_007)
ob_mati_ka_005 = bpy.data.objects.new('matička.005', me_cylinder_008)
ob_mati_ka_006 = bpy.data.objects.new('matička.006', me_cylinder_009)
ob_mati_ka_007 = bpy.data.objects.new('matička.007', me_cylinder_010)
ob_mati_ka_008 = bpy.data.objects.new('matička.008', me_cylinder_011)
ob_mati_ka_009 = bpy.data.objects.new('matička.009', me_cylinder_012)
ob_mati_ka_010 = bpy.data.objects.new('matička.010', me_cylinder_013)
ob_mati_ka_011 = bpy.data.objects.new('matička.011', me_cylinder_014)
ob_mati_ka_012 = bpy.data.objects.new('matička.012', me_cylinder_015)
ob_mati_ka_013 = bpy.data.objects.new('matička.013', me_cylinder_016)
ob_mati_ka_014 = bpy.data.objects.new('matička.014', me_cylinder_017)
ob_mati_ka_015 = bpy.data.objects.new('matička.015', me_cylinder_018)
ob_mati_ka_016 = bpy.data.objects.new('matička.016', me_cylinder_019)
ob_mati_ka_017 = bpy.data.objects.new('matička.017', me_cylinder_020)
ob_mati_ka_018 = bpy.data.objects.new('matička.018', me_cylinder_021)
ob_mati_ka_019 = bpy.data.objects.new('matička.019', me_cylinder_022)
ob_mati_ka_020 = bpy.data.objects.new('matička.020', me_cylinder_023)
ob_mati_ka_021 = bpy.data.objects.new('matička.021', me_cylinder_024)
ob_mati_ka_022 = bpy.data.objects.new('matička.022', me_cylinder_025)
ob_mati_ka_023 = bpy.data.objects.new('matička.023', me_cylinder_026)
ob_mati_ka_024 = bpy.data.objects.new('matička.024', me_cylinder_027)

# ---- transforms, parenting, visibility, modifiers, constraints
ob_empty.location = (-3.5, 10.0, 0.0)
ob_empty.rotation_euler = (1.571, -0.0, -0.0)
ob_empty.empty_display_type = 'IMAGE'
ob_empty.empty_display_size = 5.0
ob_empty_001.location = (3.5, 10.0, 0.0)
ob_empty_001.rotation_euler = (1.571, -0.0, -0.0)
ob_empty_001.empty_display_type = 'IMAGE'
ob_empty_001.empty_display_size = 5.0
ob_motor.location = (0.0, 0.0, 0.0)
ob_motor.rotation_euler = (-0.0, 1.571, 0.0)
ob_motor.scale = (2.0, 2.0, 4.0)
ob_mati_ka.location = (1.792, -3.492e-10, 2.075)
ob_mati_ka.rotation_euler = (-0.0, 1.571, 0.0)
ob_mati_ka.scale = (0.06234, 0.06234, 0.1247)
ob_mati_ka_001.location = (1.792, 0.4048, 2.035)
ob_mati_ka_001.rotation_euler = (-0.0, 1.571, 0.0)
ob_mati_ka_001.scale = (0.06234, 0.06234, 0.1247)
ob_mati_ka_002.location = (1.792, 0.7941, 1.917)
ob_mati_ka_002.rotation_euler = (-0.0, 1.571, 0.0)
ob_mati_ka_002.scale = (0.06234, 0.06234, 0.1247)
ob_mati_ka_003.location = (1.792, 1.153, 1.725)
ob_mati_ka_003.rotation_euler = (-0.0, 1.571, 0.0)
ob_mati_ka_003.scale = (0.06234, 0.06234, 0.1247)
ob_mati_ka_004.location = (1.792, 1.467, 1.467)
ob_mati_ka_004.rotation_euler = (-0.0, 1.571, 0.0)
ob_mati_ka_004.scale = (0.06234, 0.06234, 0.1247)
ob_mati_ka_005.location = (1.792, 1.725, 1.153)
ob_mati_ka_005.rotation_euler = (-0.0, 1.571, 0.0)
ob_mati_ka_005.scale = (0.06234, 0.06234, 0.1247)
ob_mati_ka_006.location = (1.792, 1.917, 0.7941)
ob_mati_ka_006.rotation_euler = (-0.0, 1.571, 0.0)
ob_mati_ka_006.scale = (0.06234, 0.06234, 0.1247)
ob_mati_ka_007.location = (1.792, 2.035, 0.4048)
ob_mati_ka_007.rotation_euler = (-0.0, 1.571, 0.0)
ob_mati_ka_007.scale = (0.06234, 0.06234, 0.1247)
ob_mati_ka_008.location = (1.792, 2.075, 2.384e-07)
ob_mati_ka_008.rotation_euler = (-0.0, 1.571, 0.0)
ob_mati_ka_008.scale = (0.06234, 0.06234, 0.1247)
ob_mati_ka_009.location = (1.792, 2.035, -0.4048)
ob_mati_ka_009.rotation_euler = (-0.0, 1.571, 0.0)
ob_mati_ka_009.scale = (0.06234, 0.06234, 0.1247)
ob_mati_ka_010.location = (1.792, 1.917, -0.7941)
ob_mati_ka_010.rotation_euler = (-0.0, 1.571, 0.0)
ob_mati_ka_010.scale = (0.06234, 0.06234, 0.1247)
ob_mati_ka_011.location = (1.792, 1.725, -1.153)
ob_mati_ka_011.rotation_euler = (-0.0, 1.571, 0.0)
ob_mati_ka_011.scale = (0.06234, 0.06234, 0.1247)
ob_mati_ka_012.location = (1.792, 1.467, -1.467)
ob_mati_ka_012.rotation_euler = (-0.0, 1.571, 0.0)
ob_mati_ka_012.scale = (0.06234, 0.06234, 0.1247)
ob_mati_ka_013.location = (1.792, 1.153, -1.725)
ob_mati_ka_013.rotation_euler = (-0.0, 1.571, 0.0)
ob_mati_ka_013.scale = (0.06234, 0.06234, 0.1247)
ob_mati_ka_014.location = (1.792, 0.7941, -1.917)
ob_mati_ka_014.rotation_euler = (-0.0, 1.571, 0.0)
ob_mati_ka_014.scale = (0.06234, 0.06234, 0.1247)
ob_mati_ka_015.location = (1.792, 0.4048, -2.035)
ob_mati_ka_015.rotation_euler = (-0.0, 1.571, 0.0)
ob_mati_ka_015.scale = (0.06234, 0.06234, 0.1247)
ob_mati_ka_016.location = (1.792, -3.492e-10, -2.075)
ob_mati_ka_016.rotation_euler = (-0.0, 1.571, 0.0)
ob_mati_ka_016.scale = (0.06234, 0.06234, 0.1247)
ob_mati_ka_017.location = (1.792, -0.4048, -2.035)
ob_mati_ka_017.rotation_euler = (-0.0, 1.571, 0.0)
ob_mati_ka_017.scale = (0.06234, 0.06234, 0.1247)
ob_mati_ka_018.location = (1.792, -0.7941, -1.917)
ob_mati_ka_018.rotation_euler = (-0.0, 1.571, 0.0)
ob_mati_ka_018.scale = (0.06234, 0.06234, 0.1247)
ob_mati_ka_019.location = (1.792, -0.4048, 2.035)
ob_mati_ka_019.rotation_euler = (-0.0, 1.571, 0.0)
ob_mati_ka_019.scale = (0.06234, 0.06234, 0.1247)
ob_mati_ka_020.location = (1.792, -0.7941, 1.917)
ob_mati_ka_020.rotation_euler = (-0.0, 1.571, 0.0)
ob_mati_ka_020.scale = (0.06234, 0.06234, 0.1247)
ob_mati_ka_021.location = (1.792, -1.153, 1.725)
ob_mati_ka_021.rotation_euler = (-0.0, 1.571, 0.0)
ob_mati_ka_021.scale = (0.06234, 0.06234, 0.1247)
ob_mati_ka_022.location = (1.792, -1.467, 1.467)
ob_mati_ka_022.rotation_euler = (-0.0, 1.571, 0.0)
ob_mati_ka_022.scale = (0.06234, 0.06234, 0.1247)
ob_mati_ka_023.location = (1.792, -1.725, 1.153)
ob_mati_ka_023.rotation_euler = (-0.0, 1.571, 0.0)
ob_mati_ka_023.scale = (0.06234, 0.06234, 0.1247)
ob_mati_ka_024.location = (1.792, -3.492e-10, 2.075)
ob_mati_ka_024.rotation_euler = (-0.0, 1.571, 0.0)
ob_mati_ka_024.scale = (0.06234, 0.06234, 0.1247)

# ---- collection membership
scene.collection.objects.link(ob_empty)
scene.collection.objects.link(ob_empty_001)
col_collection.objects.link(ob_motor)
col_rouby_a_matice.objects.link(ob_mati_ka)
col_rouby_a_matice.objects.link(ob_mati_ka_001)
col_rouby_a_matice.objects.link(ob_mati_ka_002)
col_rouby_a_matice.objects.link(ob_mati_ka_003)
col_rouby_a_matice.objects.link(ob_mati_ka_004)
col_rouby_a_matice.objects.link(ob_mati_ka_005)
col_rouby_a_matice.objects.link(ob_mati_ka_006)
col_rouby_a_matice.objects.link(ob_mati_ka_007)
col_rouby_a_matice.objects.link(ob_mati_ka_008)
col_rouby_a_matice.objects.link(ob_mati_ka_009)
col_rouby_a_matice.objects.link(ob_mati_ka_010)
col_rouby_a_matice.objects.link(ob_mati_ka_011)
col_rouby_a_matice.objects.link(ob_mati_ka_012)
col_rouby_a_matice.objects.link(ob_mati_ka_013)
col_rouby_a_matice.objects.link(ob_mati_ka_014)
col_rouby_a_matice.objects.link(ob_mati_ka_015)
col_rouby_a_matice.objects.link(ob_mati_ka_016)
col_rouby_a_matice.objects.link(ob_mati_ka_017)
col_rouby_a_matice.objects.link(ob_mati_ka_018)
col_rouby_a_matice.objects.link(ob_mati_ka_019)
col_rouby_a_matice.objects.link(ob_mati_ka_020)
col_rouby_a_matice.objects.link(ob_mati_ka_021)
col_rouby_a_matice.objects.link(ob_mati_ka_022)
col_rouby_a_matice.objects.link(ob_mati_ka_023)
col_rouby_a_matice.objects.link(ob_mati_ka_024)

# ---- scene / render settings (as saved in the file)
scene.frame_start = 1; scene.frame_end = 250; scene.frame_set(1)
scene.render.engine = 'BLENDER_EEVEE_NEXT'
scene.cycles.sampling_pattern = 'TABULATED_SOBOL'
scene.eevee.ray_tracing_options.trace_max_roughness = 0.0
bpy.context.view_layer.update()

# ---- added for rendering (the .blend has no active camera and no usable light): camera, sun
cam_auto = bpy.data.cameras.new('AutoCamera')
cam_auto.lens = 50.0
cam_auto.sensor_width = 36.0
cam_auto.clip_end = 1000.0
ob_auto_camera = bpy.data.objects.new('AutoCamera', cam_auto)
scene.collection.objects.link(ob_auto_camera)
ob_auto_camera.location = (9.29747, -11.157, 7.43798)
ob_auto_camera.rotation_euler = (1.09748, -7.21219e-08, 0.694738)
scene.camera = ob_auto_camera
light_auto_sun = bpy.data.lights.new('AutoSun', 'SUN')
light_auto_sun.energy = 3.0
light_auto_sun.angle = 0.0523599
ob_auto_sun = bpy.data.objects.new('AutoSun', light_auto_sun)
scene.collection.objects.link(ob_auto_sun)
ob_auto_sun.rotation_euler = (0.872665, 0.174533, 0.523599)
bpy.context.view_layer.update()

